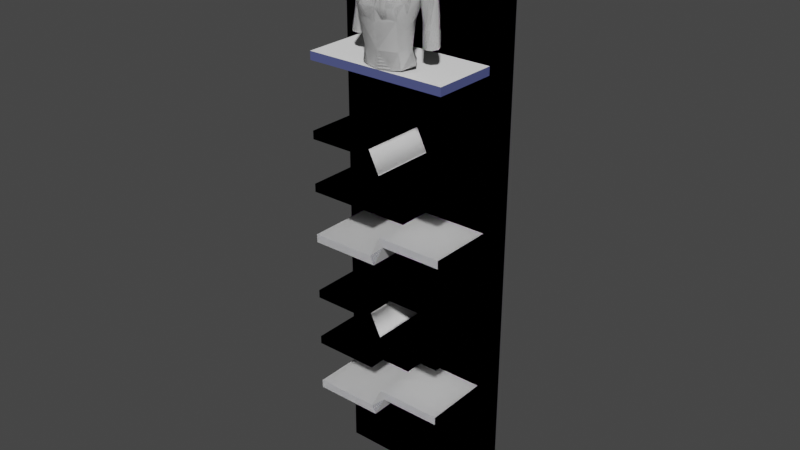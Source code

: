# Source: untitled_1.blend  (saved by Blender 3.1.7; exported with 4.5.12 LTS)
import bpy
from mathutils import Matrix  # noqa: F401  (used for matrix-valued properties, if any)

bpy.ops.wm.read_factory_settings(use_empty=True)
scene = bpy.context.scene
scene.name = 'Scene'

# ---- collections
col_collection = bpy.data.collections.new('Collection'); scene.collection.children.link(col_collection)

# ---- images (referenced by path relative to the original .blend; pixels are not part of the script)
import os
ASSET_DIR = os.environ.get("B2B_ASSET_DIR", "")  # directory of the original .blend (textures are referenced by path, not embedded)
HERE = os.path.dirname(os.path.abspath(__file__))  # packed textures are extracted next to this script under _unpacked/

def load_image(name, relpath, width, height, colorspace="sRGB"):
    """Load a texture the original file referenced (path relative to the .blend, or extracted next to this script)."""
    p = next((c for c in (os.path.join(HERE, relpath), os.path.join(ASSET_DIR, relpath)) if relpath and os.path.exists(c)), "")
    if p:
        img = bpy.data.images.load(p, check_existing=True)
        img.name = name
    else:  # same state as the original file: an image datablock whose file is absent (Cycles renders it pink)
        img = bpy.data.images.new(name, width, height)
        img.source = "FILE"
        img.filepath = "//" + (relpath or name)
    img.colorspace_settings.name = colorspace
    return img
img_beadboard_2_jpg = load_image('__Beadboard_2.jpg', 'Untitled/__Beadboard_2.jpg', 1024, 1024, 'sRGB')

# ---- materials (node trees are filled in below, after node groups)
mat_edge_color000255 = bpy.data.materials.new('edge_color000255')
mat_edge_color000255.use_transparent_shadow = False
mat_edge_color000255.diffuse_color = (0.0, 0.0, 0.0, 1.0)
mat_color_m09 = bpy.data.materials.new('Color_M09')
mat_color_m09.use_transparent_shadow = False
mat_color_m09.diffuse_color = (0.0, 0.0, 0.0, 1.0)
mat_color = bpy.data.materials.new('Color_')
mat_color.use_transparent_shadow = False
mat_color.diffuse_color = (0.9961, 0.9961, 0.9961, 1.0)
mat_0128_white = bpy.data.materials.new('_0128_White')
mat_0128_white.use_transparent_shadow = False
mat_0128_white.diffuse_color = (1.0, 1.0, 1.0, 1.0)
mat_material = bpy.data.materials.new('material')
mat_material.use_transparent_shadow = False
mat_material.diffuse_color = (1.0, 1.0, 1.0, 1.0)
mat_color_i07 = bpy.data.materials.new('Color_I07')
mat_color_i07.use_transparent_shadow = False
mat_color_i07.diffuse_color = (0.08627, 0.102, 0.2588, 1.0)
mat_edge_color255255255255 = bpy.data.materials.new('edge_color255255255255')
mat_edge_color255255255255.use_transparent_shadow = False
mat_edge_color255255255255.diffuse_color = (0.0, 0.0, 0.0, 1.0)
mat_beadboard_2 = bpy.data.materials.new('__Beadboard_2')
mat_beadboard_2.use_transparent_shadow = False

# ---- material node trees
mat_edge_color000255.use_nodes = True; mat_edge_color000255.node_tree.nodes.clear()
_N = mat_edge_color000255.node_tree.nodes; _L = mat_edge_color000255.node_tree.links
n0 = _N.new('ShaderNodeBsdfPrincipled'); n0.name = 'Principled BSDF'; n0.location = (0, 300)
n0.distribution = 'GGX'
n0.subsurface_method = 'RANDOM_WALK_SKIN'
n0.inputs[0].default_value = (0.0, 0.0, 0.0, 1.0)
n0.inputs[3].default_value = 1.45
n0.inputs[13].default_value = 0.0
n0.inputs[27].default_value = (0.0, 0.0, 0.0, 1.0)
n0.inputs[28].default_value = 1.0
n1 = _N.new('ShaderNodeOutputMaterial'); n1.name = 'Material Output'; n1.location = (300, 300)
_L.new(n0.outputs[0], n1.inputs[0])
n1.is_active_output = True
mat_color_m09.use_nodes = True; mat_color_m09.node_tree.nodes.clear()
_N = mat_color_m09.node_tree.nodes; _L = mat_color_m09.node_tree.links
n0 = _N.new('ShaderNodeBsdfPrincipled'); n0.name = 'Principled BSDF'; n0.location = (0, 300)
n0.distribution = 'GGX'
n0.subsurface_method = 'RANDOM_WALK_SKIN'
n0.inputs[0].default_value = (0.0, 0.0, 0.0, 1.0)
n0.inputs[3].default_value = 1.45
n0.inputs[13].default_value = 0.0
n0.inputs[27].default_value = (0.0, 0.0, 0.0, 1.0)
n0.inputs[28].default_value = 1.0
n1 = _N.new('ShaderNodeOutputMaterial'); n1.name = 'Material Output'; n1.location = (300, 300)
_L.new(n0.outputs[0], n1.inputs[0])
n1.is_active_output = True
mat_color.use_nodes = True; mat_color.node_tree.nodes.clear()
_N = mat_color.node_tree.nodes; _L = mat_color.node_tree.links
n0 = _N.new('ShaderNodeBsdfPrincipled'); n0.name = 'Principled BSDF'; n0.location = (0, 300)
n0.distribution = 'GGX'
n0.subsurface_method = 'RANDOM_WALK_SKIN'
n0.inputs[0].default_value = (0.9961, 0.9961, 0.9961, 1.0)
n0.inputs[3].default_value = 1.45
n0.inputs[13].default_value = 0.0
n0.inputs[27].default_value = (0.0, 0.0, 0.0, 1.0)
n0.inputs[28].default_value = 1.0
n1 = _N.new('ShaderNodeOutputMaterial'); n1.name = 'Material Output'; n1.location = (300, 300)
_L.new(n0.outputs[0], n1.inputs[0])
n1.is_active_output = True
mat_0128_white.use_nodes = True; mat_0128_white.node_tree.nodes.clear()
_N = mat_0128_white.node_tree.nodes; _L = mat_0128_white.node_tree.links
n0 = _N.new('ShaderNodeBsdfPrincipled'); n0.name = 'Principled BSDF'; n0.location = (0, 300)
n0.distribution = 'GGX'
n0.subsurface_method = 'RANDOM_WALK_SKIN'
n0.inputs[0].default_value = (1.0, 1.0, 1.0, 1.0)
n0.inputs[3].default_value = 1.45
n0.inputs[13].default_value = 0.0
n0.inputs[27].default_value = (0.0, 0.0, 0.0, 1.0)
n0.inputs[28].default_value = 1.0
n1 = _N.new('ShaderNodeOutputMaterial'); n1.name = 'Material Output'; n1.location = (300, 300)
_L.new(n0.outputs[0], n1.inputs[0])
n1.is_active_output = True
mat_material.use_nodes = True; mat_material.node_tree.nodes.clear()
_N = mat_material.node_tree.nodes; _L = mat_material.node_tree.links
n0 = _N.new('ShaderNodeBsdfPrincipled'); n0.name = 'Principled BSDF'; n0.location = (0, 300)
n0.distribution = 'GGX'
n0.subsurface_method = 'RANDOM_WALK_SKIN'
n0.inputs[0].default_value = (1.0, 1.0, 1.0, 1.0)
n0.inputs[3].default_value = 1.45
n0.inputs[13].default_value = 0.0
n0.inputs[27].default_value = (0.0, 0.0, 0.0, 1.0)
n0.inputs[28].default_value = 1.0
n1 = _N.new('ShaderNodeOutputMaterial'); n1.name = 'Material Output'; n1.location = (300, 300)
_L.new(n0.outputs[0], n1.inputs[0])
n1.is_active_output = True
mat_color_i07.use_nodes = True; mat_color_i07.node_tree.nodes.clear()
_N = mat_color_i07.node_tree.nodes; _L = mat_color_i07.node_tree.links
n0 = _N.new('ShaderNodeBsdfPrincipled'); n0.name = 'Principled BSDF'; n0.location = (0, 300)
n0.distribution = 'GGX'
n0.subsurface_method = 'RANDOM_WALK_SKIN'
n0.inputs[0].default_value = (0.08627, 0.102, 0.2588, 1.0)
n0.inputs[3].default_value = 1.45
n0.inputs[13].default_value = 0.0
n0.inputs[27].default_value = (0.0, 0.0, 0.0, 1.0)
n0.inputs[28].default_value = 1.0
n1 = _N.new('ShaderNodeOutputMaterial'); n1.name = 'Material Output'; n1.location = (300, 300)
_L.new(n0.outputs[0], n1.inputs[0])
n1.is_active_output = True
mat_edge_color255255255255.use_nodes = True; mat_edge_color255255255255.node_tree.nodes.clear()
_N = mat_edge_color255255255255.node_tree.nodes; _L = mat_edge_color255255255255.node_tree.links
n0 = _N.new('ShaderNodeBsdfPrincipled'); n0.name = 'Principled BSDF'; n0.location = (0, 300)
n0.distribution = 'GGX'
n0.subsurface_method = 'RANDOM_WALK_SKIN'
n0.inputs[0].default_value = (0.0, 0.0, 0.0, 1.0)
n0.inputs[3].default_value = 1.45
n0.inputs[13].default_value = 0.0
n0.inputs[27].default_value = (0.0, 0.0, 0.0, 1.0)
n0.inputs[28].default_value = 1.0
n1 = _N.new('ShaderNodeOutputMaterial'); n1.name = 'Material Output'; n1.location = (300, 300)
_L.new(n0.outputs[0], n1.inputs[0])
n1.is_active_output = True
mat_beadboard_2.use_nodes = True; mat_beadboard_2.node_tree.nodes.clear()
_N = mat_beadboard_2.node_tree.nodes; _L = mat_beadboard_2.node_tree.links
n0 = _N.new('ShaderNodeBsdfPrincipled'); n0.name = 'Principled BSDF'; n0.location = (0, 300)
n0.distribution = 'GGX'
n0.subsurface_method = 'RANDOM_WALK_SKIN'
n0.inputs[3].default_value = 1.45
n0.inputs[13].default_value = 0.0
n0.inputs[27].default_value = (0.0, 0.0, 0.0, 1.0)
n0.inputs[28].default_value = 1.0
n1 = _N.new('ShaderNodeOutputMaterial'); n1.name = 'Material Output'; n1.location = (300, 300)
n2 = _N.new('ShaderNodeTexImage'); n2.name = 'Image Texture'; n2.location = (-300, 300)
n2.label = 'Base Color'
n2.image = img_beadboard_2_jpg
_L.new(n0.outputs[0], n1.inputs[0])
_L.new(n2.outputs[0], n0.inputs[0])
n1.is_active_output = True

# ---- world
world_world = bpy.data.worlds.new('World'); scene.world = world_world
world_world.use_nodes = True; world_world.node_tree.nodes.clear()
_N = world_world.node_tree.nodes; _L = world_world.node_tree.links
n0 = _N.new('ShaderNodeOutputWorld'); n0.name = 'World Output'; n0.location = (300, 300)
n1 = _N.new('ShaderNodeBackground'); n1.name = 'Background'; n1.location = (10, 300)
n1.inputs[0].default_value = (0.05088, 0.05088, 0.05088, 1.0)
_L.new(n1.outputs[0], n0.inputs[0])
n0.is_active_output = True
world_world.color = (0.05088, 0.05088, 0.05088)
world_world.use_sun_shadow = False
world_world.sun_shadow_jitter_overblur = 0.0

# ---- meshes
me_id3221 = bpy.data.meshes.new('ID3221')
me_id3221.from_pydata([(0.0, 13.11, 83.0), (0.0, 13.11, 108.0)], [(1, 0)], [])
me_id3221.materials.append(mat_edge_color000255)
me_id3221.use_remesh_fix_poles = True
me_id3221.use_remesh_preserve_attributes = False
me_id3221.update()
me_id5 = bpy.data.meshes.new('ID5')
me_id5.from_pydata([(3.675, 5.206, 19.93), (3.11, 4.7, 20.17), (3.203, 4.338, 19.78), (3.203, 4.338, 19.78), (3.11, 4.7, 20.17), (3.675, 5.206, 19.93), (3.988, 4.949, 19.32), (3.988, 4.949, 19.32), (3.628, 5.249, 21.85), (3.11, 4.7, 20.17), (3.675, 5.206, 19.93), (3.675, 5.206, 19.93), (3.11, 4.7, 20.17), (3.628, 5.249, 21.85), (2.087, 4.681, 20.12), (2.087, 4.681, 20.12), (3.166, 4.091, 19.56), (3.166, 4.091, 19.56), (4.046, 6.073, 19.75), (4.046, 6.073, 19.75), (3.98, 6.073, 21.85), (3.98, 6.073, 21.85), (3.091, 4.769, 21.85), (3.091, 4.769, 21.85), (3.11, 4.7, 20.17), (2.127, 4.894, 20.24), (2.087, 4.681, 20.12), (2.087, 4.681, 20.12), (2.127, 4.894, 20.24), (3.11, 4.7, 20.17), (4.104, 4.671, 18.97), (4.104, 4.671, 18.97), (4.444, 6.073, 18.32), (4.444, 6.073, 18.32), (4.046, 6.073, 19.75), (4.046, 6.073, 19.75), (1.64, 5.404, 21.85), (1.64, 6.741, 21.85), (1.484, 6.073, 21.85), (2.157, 4.953, 21.85), (2.157, 7.193, 21.85), (3.091, 4.769, 21.85), (3.091, 7.376, 21.85), (3.628, 5.249, 21.85), (3.628, 6.896, 21.85), (3.98, 6.073, 21.85), (3.98, 6.073, 21.85), (3.628, 5.249, 21.85), (3.628, 6.896, 21.85), (3.091, 7.376, 21.85), (3.091, 4.769, 21.85), (2.157, 7.193, 21.85), (2.157, 4.953, 21.85), (1.64, 6.741, 21.85), (1.64, 5.404, 21.85), (1.484, 6.073, 21.85), (2.127, 4.894, 20.24), (2.127, 4.894, 20.24), (1.298, 6.073, 19.73), (2.087, 4.681, 20.12), (2.087, 4.681, 20.12), (1.298, 6.073, 19.73), (3.165, 2.608, 18.97), (3.165, 2.608, 18.97), (3.707, 3.652, 18.7), (3.707, 3.652, 18.7), (3.988, 7.196, 19.32), (3.988, 7.196, 19.32), (3.675, 6.94, 19.93), (3.675, 6.94, 19.93), (1.64, 5.404, 21.85), (2.157, 4.953, 21.85), (2.157, 4.953, 21.85), (1.64, 5.404, 21.85), (3.628, 6.896, 21.85), (3.628, 6.896, 21.85), (3.11, 7.445, 20.17), (3.091, 7.376, 21.85), (3.091, 7.376, 21.85), (3.11, 7.445, 20.17), (2.127, 7.251, 20.24), (2.157, 7.193, 21.85), (2.157, 7.193, 21.85), (2.127, 7.251, 20.24), (1.64, 6.741, 21.85), (1.64, 6.741, 21.85), (1.419, 6.073, 20.21), (1.484, 6.073, 21.85), (1.484, 6.073, 21.85), (1.419, 6.073, 20.21), (1.51, 4.27, 19.72), (1.51, 4.27, 19.72), (2.533, 2.68, 19.42), (2.533, 2.68, 19.42), (5.232, 4.631, 17.13), (5.232, 4.631, 17.13), (4.18, 3.47, 17.4), (4.18, 3.47, 17.4), (3.675, 6.94, 19.93), (3.675, 6.94, 19.93), (4.104, 7.474, 18.97), (4.104, 7.474, 18.97), (0.8891, 4.459, 18.45), (0.8891, 4.459, 18.45), (1.51, 4.27, 19.72), (1.437, 2.621, 19.52), (1.437, 2.621, 19.52), (1.51, 4.27, 19.72), (3.165, 2.608, 18.97), (2.533, 2.68, 19.42), (2.412, 1.808, 19.22), (2.412, 1.808, 19.22), (2.533, 2.68, 19.42), (3.165, 2.608, 18.97), (3.406, 2.46, 17.78), (3.406, 2.46, 17.78), (5.351, 6.073, 17.1), (4.444, 6.073, 18.32), (5.232, 4.631, 17.13), (5.232, 4.631, 17.13), (4.444, 6.073, 18.32), (5.351, 6.073, 17.1), (3.203, 7.807, 19.78), (3.203, 7.807, 19.78), (5.232, 7.514, 17.13), (5.232, 7.514, 17.13), (3.166, 8.055, 19.56), (3.166, 8.055, 19.56), (3.11, 7.445, 20.17), (3.11, 7.445, 20.17), (3.11, 7.445, 20.17), (2.087, 7.464, 20.12), (2.127, 7.251, 20.24), (2.127, 7.251, 20.24), (2.087, 7.464, 20.12), (3.11, 7.445, 20.17), (2.087, 7.464, 20.12), (2.087, 7.464, 20.12), (1.003, 6.073, 18.41), (1.003, 6.073, 18.41), (0.8891, 4.459, 18.45), (0.6465, 2.382, 18.59), (0.6465, 2.382, 18.59), (0.8891, 4.459, 18.45), (3.061, 1.689, 18.25), (3.061, 1.689, 18.25), (3.406, 2.46, 17.78), (3.406, 2.46, 17.78), (4.18, 3.47, 17.4), (4.045, 2.908, 16.63), (4.045, 2.908, 16.63), (4.18, 3.47, 17.4), (5.232, 7.514, 17.13), (5.232, 7.514, 17.13), (5.742, 6.073, 16.34), (5.742, 6.073, 16.34), (4.18, 8.675, 17.4), (4.18, 8.675, 17.4), (3.707, 8.494, 18.7), (3.707, 8.494, 18.7), (2.087, 7.464, 20.12), (2.087, 7.464, 20.12), (1.51, 7.875, 19.72), (1.51, 7.875, 19.72), (0.8891, 7.686, 18.45), (0.8891, 7.686, 18.45), (0.7436, 6.073, 17.36), (0.7436, 6.073, 17.36), (0.451, 3.036, 17.45), (0.451, 3.036, 17.45), (1.386, 1.958, 19.15), (1.386, 1.958, 19.15), (2.249, 1.206, 18.45), (2.249, 1.206, 18.45), (2.825, 1.634, 17.08), (2.825, 1.634, 17.08), (5.74, 4.335, 16.14), (5.74, 4.335, 16.14), (5.981, 5.485, 15.9), (5.981, 5.485, 15.9), (3.162, 2.516, 16.71), (3.162, 2.516, 16.71), (4.045, 9.237, 16.63), (4.18, 8.675, 17.4), (4.18, 8.675, 17.4), (4.045, 9.237, 16.63), (3.165, 9.537, 18.97), (3.165, 9.537, 18.97), (1.437, 9.524, 19.52), (1.51, 7.875, 19.72), (1.51, 7.875, 19.72), (1.437, 9.524, 19.52), (0.6775, 5.073, 17.39), (0.6775, 5.073, 17.39), (0.7733, 2.299, 16.73), (0.7733, 2.299, 16.73), (1.32, 1.494, 18.46), (1.32, 1.494, 18.46), (2.842, 1.93, 13.04), (2.842, 1.93, 13.04), (5.302, 3.581, 15.94), (5.302, 3.581, 15.94), (5.981, 6.66, 15.9), (5.981, 6.66, 15.9), (5.956, 6.073, 14.63), (5.956, 6.073, 14.63), (3.856, 2.784, 15.92), (3.856, 2.784, 15.92), (3.406, 9.686, 17.78), (4.18, 8.675, 17.4), (4.18, 8.675, 17.4), (3.406, 9.686, 17.78), (5.74, 7.81, 16.14), (5.74, 7.81, 16.14), (3.406, 9.686, 17.78), (3.406, 9.686, 17.78), (0.6465, 9.763, 18.59), (0.8891, 7.686, 18.45), (0.8891, 7.686, 18.45), (0.6465, 9.763, 18.59), (2.533, 9.465, 19.42), (2.533, 9.465, 19.42), (0.6775, 7.072, 17.39), (0.6775, 7.072, 17.39), (0.6726, 6.073, 16.15), (0.6726, 6.073, 16.15), (0.671, 5.219, 16.13), (0.671, 5.219, 16.13), (0.6124, 3.474, 16.13), (0.6124, 3.474, 16.13), (2.186, 1.137, 17.26), (2.186, 1.137, 17.26), (2.416, 2.571, 13.34), (2.416, 2.571, 13.34), (2.625, 1.471, 13.28), (2.625, 1.471, 13.28), (6.114, 4.579, 15.65), (6.114, 4.579, 15.65), (4.945, 3.221, 15.26), (4.945, 3.221, 15.26), (6.211, 5.222, 14.75), (6.211, 5.222, 14.75), (1.998, 2.489, 16.46), (1.998, 2.489, 16.46), (3.162, 9.63, 16.71), (3.162, 9.63, 16.71), (5.302, 8.564, 15.94), (5.302, 8.564, 15.94), (3.061, 10.46, 18.25), (3.165, 9.537, 18.97), (3.406, 9.686, 17.78), (3.406, 9.686, 17.78), (3.165, 9.537, 18.97), (3.061, 10.46, 18.25), (0.451, 9.109, 17.45), (0.451, 9.109, 17.45), (1.386, 10.19, 19.15), (1.386, 10.19, 19.15), (2.533, 9.465, 19.42), (2.412, 10.34, 19.22), (2.412, 10.34, 19.22), (2.533, 9.465, 19.42), (1.79, 2.982, 15.07), (1.79, 2.982, 15.07), (1.426, 1.479, 17.26), (1.426, 1.479, 17.26), (3.406, 2.46, 17.78), (2.416, 2.571, 13.34), (2.571, 3.029, 16.93), (2.571, 3.029, 16.93), (2.416, 2.571, 13.34), (3.406, 2.46, 17.78), (2.416, 2.571, 13.34), (2.842, 1.93, 13.04), (2.836, 1.981, 12.6), (2.836, 1.981, 12.6), (2.842, 1.93, 13.04), (2.416, 2.571, 13.34), (5.751, 3.854, 14.9), (5.751, 3.854, 14.9), (6.269, 5.05, 15.5), (6.269, 5.05, 15.5), (6.211, 6.923, 14.75), (6.211, 6.923, 14.75), (6.114, 7.566, 15.65), (6.114, 7.566, 15.65), (6.162, 4.993, 14.04), (6.162, 4.993, 14.04), (4.427, 3.17, 14.17), (4.427, 3.17, 14.17), (2.609, 2.697, 15.5), (2.609, 2.697, 15.5), (3.856, 9.361, 15.92), (3.856, 9.361, 15.92), (4.945, 8.924, 15.26), (4.945, 8.924, 15.26), (2.825, 10.51, 17.08), (2.825, 10.51, 17.08), (0.7733, 9.846, 16.73), (0.7733, 9.846, 16.73), (1.32, 10.65, 18.46), (1.32, 10.65, 18.46), (0.671, 6.926, 16.13), (0.671, 6.926, 16.13), (1.114, 6.073, 15.1), (1.114, 6.073, 15.1), (1.261, 4.176, 15.07), (1.261, 4.176, 15.07), (0.7733, 2.299, 16.73), (1.79, 2.982, 15.07), (1.998, 2.489, 16.46), (1.998, 2.489, 16.46), (1.79, 2.982, 15.07), (0.7733, 2.299, 16.73), (1.437, 1.148, 13.94), (1.437, 1.148, 13.94), (1.872, 0.9963, 13.67), (1.872, 0.9963, 13.67), (2.571, 3.029, 16.93), (1.779, 2.866, 13.57), (1.779, 2.866, 13.57), (2.571, 3.029, 16.93), (2.586, 2.458, 12.54), (2.586, 2.458, 12.54), (2.72, 1.462, 12.71), (2.72, 1.462, 12.71), (6.347, 4.486, 14.81), (6.347, 4.486, 14.81), (5.426, 3.559, 14.41), (5.426, 3.559, 14.41), (6.162, 7.153, 14.04), (6.162, 7.153, 14.04), (6.269, 7.095, 15.5), (6.269, 7.095, 15.5), (5.746, 5.37, 13.53), (5.746, 5.37, 13.53), (1.998, 2.489, 16.46), (1.79, 2.982, 15.07), (2.609, 2.697, 15.5), (2.609, 2.697, 15.5), (1.79, 2.982, 15.07), (1.998, 2.489, 16.46), (3.162, 9.63, 16.71), (3.856, 9.361, 15.92), (1.998, 9.657, 16.46), (1.998, 9.657, 16.46), (3.856, 9.361, 15.92), (3.162, 9.63, 16.71), (5.751, 8.291, 14.9), (5.751, 8.291, 14.9), (2.842, 10.22, 13.04), (2.842, 10.22, 13.04), (2.249, 10.94, 18.45), (2.249, 10.94, 18.45), (0.6124, 8.671, 16.13), (0.6124, 8.671, 16.13), (1.669, 4.442, 13.53), (1.79, 2.982, 15.07), (1.261, 4.176, 15.07), (1.261, 4.176, 15.07), (1.79, 2.982, 15.07), (1.669, 4.442, 13.53), (1.123, 1.877, 13.81), (1.123, 1.877, 13.81), (2.09, 0.9911, 12.87), (2.09, 0.9911, 12.87), (1.823, 3.3, 16.96), (1.823, 3.3, 16.96), (1.851, 2.772, 12.56), (1.851, 2.772, 12.56), (2.658, 2.411, 10.79), (2.658, 2.411, 10.79), (2.961, 1.756, 10.82), (2.961, 1.756, 10.82), (5.965, 4.497, 13.8), (5.965, 4.497, 13.8), (5.454, 3.783, 13.5), (5.454, 3.783, 13.5), (6.347, 7.66, 14.81), (6.347, 7.66, 14.81), (5.746, 6.775, 13.53), (5.746, 6.775, 13.53), (5.956, 6.073, 14.63), (5.746, 5.37, 13.53), (5.848, 6.073, 13.22), (5.848, 6.073, 13.22), (5.746, 5.37, 13.53), (5.956, 6.073, 14.63), (2.609, 2.697, 15.5), (3.842, 3.161, 13.1), (4.427, 3.17, 14.17), (4.427, 3.17, 14.17), (3.842, 3.161, 13.1), (2.609, 2.697, 15.5), (1.79, 2.982, 15.07), (1.79, 2.982, 15.07), (4.427, 8.975, 14.17), (4.427, 8.975, 14.17), (1.998, 9.657, 16.46), (2.609, 9.448, 15.5), (2.609, 9.448, 15.5), (1.998, 9.657, 16.46), (5.426, 8.587, 14.41), (5.426, 8.587, 14.41), (2.416, 9.574, 13.34), (2.416, 9.574, 13.34), (2.625, 10.67, 13.28), (2.625, 10.67, 13.28), (2.186, 11.01, 17.26), (2.186, 11.01, 17.26), (1.426, 10.67, 17.26), (1.426, 10.67, 17.26), (1.79, 9.164, 15.07), (1.79, 9.164, 15.07), (1.114, 6.073, 15.1), (1.114, 6.073, 15.1), (2.29, 3.444, 13.29), (2.29, 3.444, 13.29), (1.074, 3.126, 17.0), (1.074, 3.126, 17.0), (1.373, 1.173, 12.92), (1.373, 1.173, 12.92), (1.239, 2.431, 13.74), (1.239, 2.431, 13.74), (1.204, 2.432, 12.7), (1.204, 2.432, 12.7), (1.867, 2.641, 10.84), (1.867, 2.641, 10.84), (2.865, 1.211, 10.84), (2.865, 1.211, 10.84), (5.965, 7.648, 13.8), (5.965, 7.648, 13.8), (5.746, 6.775, 13.53), (5.746, 6.775, 13.53), (5.454, 3.783, 13.5), (5.454, 3.783, 13.5), (1.998, 9.657, 16.46), (2.609, 9.448, 15.5), (1.79, 9.164, 15.07), (1.79, 9.164, 15.07), (2.609, 9.448, 15.5), (1.998, 9.657, 16.46), (5.454, 8.362, 13.5), (5.454, 8.362, 13.5), (3.406, 9.686, 17.78), (2.571, 9.117, 16.93), (2.416, 9.574, 13.34), (2.416, 9.574, 13.34), (2.571, 9.117, 16.93), (3.406, 9.686, 17.78), (2.842, 10.22, 13.04), (2.416, 9.574, 13.34), (2.836, 10.16, 12.6), (2.836, 10.16, 12.6), (2.416, 9.574, 13.34), (2.842, 10.22, 13.04), (1.437, 11.0, 13.94), (1.437, 11.0, 13.94), (0.7733, 9.846, 16.73), (1.998, 9.657, 16.46), (1.79, 9.164, 15.07), (1.79, 9.164, 15.07), (1.998, 9.657, 16.46), (0.7733, 9.846, 16.73), (1.261, 7.969, 15.07), (1.261, 7.969, 15.07), (1.451, 6.073, 13.59), (1.451, 6.073, 13.59), (1.788, 4.177, 10.35), (1.788, 4.177, 10.35), (1.009, 1.77, 12.84), (1.009, 1.77, 12.84), (1.388, 1.064, 12.5), (1.388, 1.064, 12.5), (1.204, 2.432, 12.7), (1.851, 2.772, 12.56), (1.331, 2.299, 10.93), (1.331, 2.299, 10.93), (1.851, 2.772, 12.56), (1.204, 2.432, 12.7), (1.331, 2.299, 10.93), (1.331, 2.299, 10.93), (2.319, 0.7289, 10.98), (2.319, 0.7289, 10.98), (5.454, 8.362, 13.5), (5.454, 8.362, 13.5), (5.42, 6.073, 10.39), (5.42, 6.073, 10.39), (4.721, 4.01, 10.47), (4.721, 4.01, 10.47), (3.304, 3.213, 10.64), (3.304, 3.213, 10.64), (2.609, 9.448, 15.5), (4.427, 8.975, 14.17), (3.842, 8.984, 13.1), (3.842, 8.984, 13.1), (4.427, 8.975, 14.17), (2.609, 9.448, 15.5), (1.79, 9.164, 15.07), (1.79, 9.164, 15.07), (2.571, 9.117, 16.93), (1.779, 9.28, 13.57), (1.779, 9.28, 13.57), (2.571, 9.117, 16.93), (2.586, 9.687, 12.54), (2.586, 9.687, 12.54), (2.72, 10.68, 12.71), (2.72, 10.68, 12.71), (1.872, 11.15, 13.67), (1.872, 11.15, 13.67), (1.123, 10.27, 13.81), (1.123, 10.27, 13.81), (1.79, 9.164, 15.07), (1.669, 7.704, 13.53), (1.261, 7.969, 15.07), (1.261, 7.969, 15.07), (1.669, 7.704, 13.53), (1.79, 9.164, 15.07), (1.623, 6.073, 10.36), (1.623, 6.073, 10.36), (1.023, 1.636, 11.9), (1.023, 1.636, 11.9), (1.528, 0.9589, 11.03), (1.528, 0.9589, 11.03), (2.29, 8.701, 13.29), (2.29, 8.701, 13.29), (1.823, 8.845, 16.96), (1.823, 8.845, 16.96), (1.851, 9.374, 12.56), (1.851, 9.374, 12.56), (2.658, 9.727, 10.79), (2.658, 9.727, 10.79), (2.961, 10.38, 10.82), (2.961, 10.38, 10.82), (2.09, 11.15, 12.87), (2.09, 11.15, 12.87), (1.373, 10.97, 12.92), (1.373, 10.97, 12.92), (1.074, 9.019, 17.0), (1.074, 9.019, 17.0), (1.268, 6.073, 9.477), (1.268, 6.073, 9.477), (3.0, 2.946, 9.098), (3.0, 2.946, 9.098), (1.191, 1.602, 11.01), (1.191, 1.602, 11.01), (4.721, 8.135, 10.47), (4.721, 8.135, 10.47), (5.114, 4.614, 8.644), (5.114, 4.614, 8.644), (4.575, 3.699, 8.731), (4.721, 4.01, 10.47), (4.721, 4.01, 10.47), (4.575, 3.699, 8.731), (3.304, 8.933, 10.64), (3.304, 8.933, 10.64), (1.239, 9.714, 13.74), (1.239, 9.714, 13.74), (1.204, 9.713, 12.7), (1.204, 9.713, 12.7), (1.867, 9.497, 10.85), (1.867, 9.497, 10.85), (2.865, 10.93, 10.84), (2.865, 10.93, 10.84), (1.009, 10.37, 12.84), (1.009, 10.37, 12.84), (1.788, 7.968, 10.35), (1.788, 7.968, 10.35), (1.268, 6.073, 9.477), (1.269, 4.763, 9.443), (1.788, 4.177, 10.35), (1.788, 4.177, 10.35), (1.269, 4.763, 9.443), (1.268, 6.073, 9.477), (1.479, 3.791, 9.346), (1.479, 3.791, 9.346), (5.114, 7.531, 8.644), (5.114, 7.531, 8.644), (5.114, 4.614, 8.644), (5.114, 4.614, 8.644), (5.442, 6.073, 8.521), (5.442, 6.073, 8.521), (1.204, 9.713, 12.7), (1.331, 9.84, 10.93), (1.851, 9.374, 12.56), (1.851, 9.374, 12.56), (1.331, 9.84, 10.93), (1.204, 9.713, 12.7), (1.331, 9.84, 10.93), (1.331, 9.84, 10.93), (2.319, 11.41, 10.98), (2.319, 11.41, 10.98), (1.388, 11.08, 12.5), (1.388, 11.08, 12.5), (1.023, 10.51, 11.9), (1.023, 10.51, 11.9), (1.269, 4.763, 9.443), (1.269, 4.763, 9.443), (1.788, 7.968, 10.35), (1.269, 7.382, 9.443), (1.268, 6.073, 9.477), (1.268, 6.073, 9.477), (1.269, 7.382, 9.443), (1.788, 7.968, 10.35), (4.575, 8.446, 8.731), (4.721, 8.135, 10.47), (5.114, 7.531, 8.644), (5.114, 7.531, 8.644), (4.721, 8.135, 10.47), (4.575, 8.446, 8.731), (3.0, 9.2, 9.098), (3.0, 9.2, 9.098), (1.528, 11.18, 11.03), (1.528, 11.18, 11.03), (1.479, 8.354, 9.346), (1.269, 7.382, 9.443), (1.269, 7.382, 9.443), (1.479, 8.354, 9.346), (1.191, 10.54, 11.01), (1.191, 10.54, 11.01)], [], [(0, 1, 2), (0, 2, 6), (8, 9, 10), (1, 14, 2), (6, 2, 16), (18, 0, 6), (20, 8, 10), (22, 9, 8), (24, 25, 26), (2, 14, 16), (6, 16, 30), (18, 6, 32), (20, 10, 34), (36, 37, 38), (37, 36, 39), (37, 39, 40), (40, 39, 41), (40, 41, 42), (42, 41, 43), (42, 43, 44), (44, 43, 45), (22, 56, 9), (58, 59, 56), (16, 14, 62), (32, 6, 30), (30, 16, 64), (66, 18, 32), (68, 20, 34), (70, 56, 71), (71, 56, 22), (68, 74, 20), (74, 76, 77), (77, 80, 81), (81, 80, 84), (84, 86, 87), (86, 70, 87), (58, 56, 86), (59, 58, 90), (62, 14, 92), (16, 62, 64), (32, 30, 94), (30, 64, 96), (66, 98, 18), (100, 66, 32), (86, 56, 70), (74, 68, 76), (77, 76, 80), (80, 86, 84), (80, 58, 86), (58, 102, 90), (14, 104, 105), (108, 109, 110), (92, 14, 105), (64, 62, 114), (30, 96, 94), (116, 117, 118), (64, 114, 96), (122, 98, 66), (124, 100, 32), (126, 66, 100), (122, 128, 98), (130, 131, 132), (136, 58, 80), (58, 138, 102), (140, 141, 104), (104, 141, 105), (109, 105, 110), (108, 110, 144), (108, 144, 146), (118, 148, 149), (152, 117, 116), (154, 116, 118), (96, 114, 149), (126, 122, 66), (156, 100, 124), (158, 126, 100), (128, 122, 160), (136, 162, 58), (164, 138, 58), (166, 102, 138), (140, 168, 141), (105, 141, 170), (110, 105, 170), (110, 172, 144), (146, 144, 174), (118, 149, 176), (152, 116, 154), (154, 118, 178), (114, 180, 149), (122, 126, 160), (182, 183, 152), (156, 158, 100), (186, 126, 158), (162, 164, 58), (160, 188, 189), (164, 166, 138), (166, 192, 102), (192, 168, 140), (168, 194, 141), (141, 196, 170), (110, 170, 172), (172, 174, 144), (146, 174, 198), (176, 149, 200), (178, 118, 176), (152, 154, 202), (204, 154, 178), (180, 206, 149), (126, 186, 160), (208, 209, 182), (182, 152, 212), (214, 158, 156), (214, 186, 158), (216, 217, 189), (216, 189, 188), (220, 188, 160), (164, 222, 166), (224, 192, 166), (226, 168, 192), (228, 194, 168), (141, 194, 196), (170, 196, 172), (172, 230, 174), (232, 146, 198), (198, 174, 234), (236, 176, 200), (149, 238, 200), (178, 176, 236), (202, 154, 204), (212, 152, 202), (204, 178, 240), (149, 206, 238), (180, 242, 206), (186, 220, 160), (208, 182, 244), (182, 212, 246), (248, 249, 250), (216, 254, 217), (256, 216, 188), (258, 259, 188), (254, 222, 217), (222, 224, 166), (224, 226, 192), (226, 228, 168), (228, 262, 194), (194, 264, 196), (196, 230, 172), (230, 234, 174), (266, 267, 268), (272, 273, 274), (274, 273, 234), (236, 200, 278), (200, 238, 278), (178, 236, 280), (282, 202, 204), (212, 202, 284), (178, 280, 240), (204, 240, 286), (206, 288, 238), (242, 290, 206), (249, 259, 258), (244, 182, 292), (246, 212, 284), (182, 246, 294), (296, 248, 250), (248, 259, 249), (298, 254, 216), (300, 216, 256), (259, 256, 188), (254, 302, 222), (222, 302, 224), (304, 226, 224), (304, 228, 226), (306, 262, 228), (308, 309, 310), (194, 314, 264), (196, 264, 230), (230, 316, 234), (318, 272, 319), (272, 274, 322), (274, 234, 324), (236, 278, 326), (238, 328, 278), (280, 236, 326), (330, 282, 204), (332, 202, 282), (284, 202, 332), (240, 280, 326), (240, 326, 286), (204, 286, 334), (206, 290, 288), (238, 288, 328), (336, 337, 338), (182, 294, 292), (342, 343, 344), (246, 284, 348), (246, 348, 294), (296, 250, 350), (352, 248, 296), (259, 248, 352), (300, 298, 216), (298, 354, 254), (256, 352, 300), (259, 352, 256), (254, 354, 302), (302, 304, 224), (304, 306, 228), (356, 357, 358), (194, 362, 314), (264, 314, 316), (264, 316, 230), (316, 364, 234), (366, 318, 319), (319, 272, 368), (322, 274, 370), (272, 322, 368), (274, 324, 372), (234, 364, 324), (278, 374, 326), (278, 328, 376), (378, 282, 330), (330, 204, 380), (378, 332, 282), (378, 284, 332), (286, 326, 374), (382, 383, 384), (334, 286, 374), (388, 389, 390), (328, 288, 376), (388, 394, 389), (292, 294, 396), (398, 292, 399), (348, 284, 378), (294, 348, 402), (350, 250, 404), (406, 296, 350), (352, 296, 408), (410, 298, 300), (298, 412, 354), (300, 352, 408), (354, 304, 302), (414, 356, 358), (356, 416, 357), (418, 362, 194), (362, 420, 314), (314, 420, 316), (316, 420, 364), (366, 319, 422), (319, 368, 424), (370, 274, 372), (322, 370, 426), (368, 322, 426), (372, 324, 428), (364, 428, 324), (374, 278, 376), (378, 330, 430), (432, 382, 384), (430, 330, 380), (384, 383, 434), (374, 376, 334), (390, 389, 434), (394, 416, 389), (292, 396, 399), (294, 402, 396), (436, 437, 438), (348, 378, 430), (402, 348, 442), (444, 445, 446), (450, 451, 452), (406, 450, 452), (408, 296, 406), (300, 408, 410), (456, 298, 410), (458, 459, 460), (412, 464, 354), (354, 464, 304), (466, 356, 414), (356, 468, 416), (418, 422, 362), (362, 470, 420), (420, 472, 364), (418, 366, 422), (422, 319, 424), (474, 475, 476), (368, 426, 480), (364, 482, 428), (484, 432, 384), (430, 380, 442), (486, 384, 434), (434, 389, 488), (416, 490, 389), (492, 493, 494), (402, 442, 396), (492, 494, 498), (442, 348, 430), (500, 501, 451), (452, 451, 504), (506, 406, 452), (408, 406, 508), (410, 408, 508), (410, 508, 456), (456, 510, 298), (512, 513, 514), (514, 513, 414), (513, 466, 414), (518, 356, 466), (518, 468, 356), (416, 468, 490), (424, 362, 422), (470, 520, 420), (424, 470, 362), (520, 472, 420), (364, 472, 522), (474, 476, 520), (364, 522, 482), (484, 384, 486), (486, 434, 488), (389, 490, 488), (493, 484, 494), (498, 494, 524), (526, 501, 500), (501, 528, 451), (451, 528, 504), (452, 504, 530), (506, 452, 532), (406, 506, 534), (508, 406, 534), (456, 508, 536), (456, 536, 510), (510, 538, 298), (512, 524, 513), (513, 518, 466), (540, 468, 518), (490, 468, 542), (424, 520, 470), (520, 522, 472), (476, 544, 520), (484, 486, 546), (486, 488, 548), (490, 550, 551), (484, 546, 494), (524, 494, 554), (526, 556, 501), (501, 558, 528), (528, 560, 504), (504, 560, 530), (532, 452, 530), (562, 506, 532), (534, 506, 562), (508, 534, 536), (536, 564, 510), (510, 556, 538), (524, 566, 513), (566, 518, 513), (568, 569, 570), (566, 540, 518), (490, 542, 550), (468, 574, 542), (520, 544, 522), (546, 486, 576), (578, 551, 550), (580, 486, 548), (494, 546, 554), (524, 554, 566), (538, 556, 526), (556, 558, 501), (582, 583, 584), (528, 588, 560), (534, 562, 590), (536, 534, 592), (536, 594, 564), (564, 558, 510), (510, 558, 556), (596, 574, 468), (598, 599, 600), (604, 605, 606), (576, 486, 580), (554, 605, 604), (554, 610, 566), (594, 583, 582), (534, 590, 612), (592, 594, 536), (534, 612, 592), (594, 558, 564), (614, 615, 566), (554, 604, 610), (566, 610, 614), (618, 583, 594), (612, 594, 592), (612, 618, 594), (3, 4, 5), (7, 3, 5), (11, 12, 13), (3, 15, 4), (17, 3, 7), (7, 5, 19), (11, 13, 21), (13, 12, 23), (27, 28, 29), (17, 15, 3), (31, 17, 7), (33, 7, 19), (35, 11, 21), (46, 47, 48), (48, 47, 49), (47, 50, 49), (49, 50, 51), (50, 52, 51), (51, 52, 53), (52, 54, 53), (55, 53, 54), (12, 57, 23), (57, 60, 61), (63, 15, 17), (31, 7, 33), (65, 17, 31), (33, 19, 67), (35, 21, 69), (72, 57, 73), (23, 57, 72), (21, 75, 69), (78, 79, 75), (82, 83, 78), (85, 83, 82), (88, 89, 85), (88, 73, 89), (89, 57, 61), (91, 61, 60), (93, 15, 63), (65, 63, 17), (95, 31, 33), (97, 65, 31), (19, 99, 67), (33, 67, 101), (73, 57, 89), (79, 69, 75), (83, 79, 78), (85, 89, 83), (89, 61, 83), (91, 103, 61), (106, 107, 15), (111, 112, 113), (106, 15, 93), (115, 63, 65), (95, 97, 31), (119, 120, 121), (97, 115, 65), (67, 99, 123), (33, 101, 125), (101, 67, 127), (99, 129, 123), (133, 134, 135), (83, 61, 137), (103, 139, 61), (107, 142, 143), (106, 142, 107), (111, 106, 112), (145, 111, 113), (147, 145, 113), (150, 151, 119), (121, 120, 153), (119, 121, 155), (150, 115, 97), (67, 123, 127), (125, 101, 157), (101, 127, 159), (161, 123, 129), (61, 163, 137), (61, 139, 165), (139, 103, 167), (142, 169, 143), (171, 142, 106), (171, 106, 111), (145, 173, 111), (175, 145, 147), (177, 150, 119), (155, 121, 153), (179, 119, 155), (150, 181, 115), (161, 127, 123), (153, 184, 185), (101, 159, 157), (159, 127, 187), (61, 165, 163), (190, 191, 161), (139, 167, 165), (103, 193, 167), (143, 169, 193), (142, 195, 169), (171, 197, 142), (173, 171, 111), (145, 175, 173), (199, 175, 147), (201, 150, 177), (177, 119, 179), (203, 155, 153), (179, 155, 205), (150, 207, 181), (161, 187, 127), (185, 210, 211), (213, 153, 185), (157, 159, 215), (159, 187, 215), (190, 218, 219), (191, 190, 219), (161, 191, 221), (167, 223, 165), (167, 193, 225), (193, 169, 227), (169, 195, 229), (197, 195, 142), (173, 197, 171), (175, 231, 173), (199, 147, 233), (235, 175, 199), (201, 177, 237), (201, 239, 150), (237, 177, 179), (205, 155, 203), (203, 153, 213), (241, 179, 205), (239, 207, 150), (207, 243, 181), (161, 221, 187), (245, 185, 211), (247, 213, 185), (251, 252, 253), (218, 255, 219), (191, 219, 257), (191, 260, 261), (218, 223, 255), (167, 225, 223), (193, 227, 225), (169, 229, 227), (195, 263, 229), (197, 265, 195), (173, 231, 197), (175, 235, 231), (269, 270, 271), (275, 276, 277), (235, 276, 275), (279, 201, 237), (279, 239, 201), (281, 237, 179), (205, 203, 283), (285, 203, 213), (241, 281, 179), (287, 241, 205), (239, 289, 207), (207, 291, 243), (261, 260, 252), (293, 185, 245), (285, 213, 247), (295, 247, 185), (251, 253, 297), (252, 260, 253), (219, 255, 299), (257, 219, 301), (191, 257, 260), (223, 303, 255), (225, 303, 223), (225, 227, 305), (227, 229, 305), (229, 263, 307), (311, 312, 313), (265, 315, 195), (231, 265, 197), (235, 317, 231), (320, 277, 321), (323, 275, 277), (325, 235, 275), (327, 279, 237), (279, 329, 239), (327, 237, 281), (205, 283, 331), (283, 203, 333), (333, 203, 285), (327, 281, 241), (287, 327, 241), (335, 287, 205), (289, 291, 207), (329, 289, 239), (339, 340, 341), (293, 295, 185), (345, 346, 347), (349, 285, 247), (295, 349, 247), (351, 251, 297), (297, 253, 353), (353, 253, 260), (219, 299, 301), (255, 355, 299), (301, 353, 257), (257, 353, 260), (303, 355, 255), (225, 305, 303), (229, 307, 305), (359, 360, 361), (315, 363, 195), (317, 315, 265), (231, 317, 265), (235, 365, 317), (320, 321, 367), (369, 277, 320), (371, 275, 323), (369, 323, 277), (373, 325, 275), (325, 365, 235), (327, 375, 279), (377, 329, 279), (331, 283, 379), (381, 205, 331), (283, 333, 379), (333, 285, 379), (375, 327, 287), (385, 386, 387), (375, 287, 335), (391, 392, 393), (377, 289, 329), (392, 395, 393), (397, 295, 293), (400, 293, 401), (379, 285, 349), (403, 349, 295), (405, 251, 351), (351, 297, 407), (409, 297, 353), (301, 299, 411), (355, 413, 299), (409, 353, 301), (303, 305, 355), (359, 361, 415), (360, 417, 361), (195, 363, 419), (315, 421, 363), (317, 421, 315), (365, 421, 317), (423, 320, 367), (425, 369, 320), (373, 275, 371), (427, 371, 323), (427, 323, 369), (429, 325, 373), (325, 429, 365), (377, 279, 375), (431, 331, 379), (385, 387, 433), (381, 331, 431), (435, 386, 385), (335, 377, 375), (435, 392, 391), (392, 417, 395), (400, 397, 293), (397, 403, 295), (439, 440, 441), (431, 379, 349), (443, 349, 403), (447, 448, 449), (453, 454, 455), (453, 455, 407), (407, 297, 409), (411, 409, 301), (411, 299, 457), (461, 462, 463), (355, 465, 413), (305, 465, 355), (415, 361, 467), (417, 469, 361), (363, 423, 419), (421, 471, 363), (365, 473, 421), (423, 367, 419), (425, 320, 423), (477, 478, 479), (481, 427, 369), (429, 483, 365), (385, 433, 485), (443, 381, 431), (435, 385, 487), (489, 392, 435), (392, 491, 417), (495, 496, 497), (397, 443, 403), (499, 495, 497), (431, 349, 443), (454, 502, 503), (505, 454, 453), (453, 407, 507), (509, 407, 409), (509, 409, 411), (457, 509, 411), (299, 511, 457), (515, 516, 517), (415, 516, 515), (415, 467, 516), (467, 361, 519), (361, 469, 519), (491, 469, 417), (423, 363, 425), (421, 521, 471), (363, 471, 425), (421, 473, 521), (523, 473, 365), (521, 477, 479), (483, 523, 365), (487, 385, 485), (489, 435, 487), (489, 491, 392), (495, 485, 496), (525, 495, 499), (503, 502, 527), (454, 529, 502), (505, 529, 454), (531, 505, 453), (533, 453, 507), (535, 507, 407), (535, 407, 509), (537, 509, 457), (511, 537, 457), (299, 539, 511), (516, 525, 517), (467, 519, 516), (519, 469, 541), (543, 469, 491), (471, 521, 425), (473, 523, 521), (521, 545, 477), (547, 487, 485), (549, 489, 487), (552, 553, 491), (495, 547, 485), (555, 495, 525), (502, 557, 527), (529, 559, 502), (505, 561, 529), (531, 561, 505), (531, 453, 533), (533, 507, 563), (563, 507, 535), (537, 535, 509), (511, 565, 537), (539, 557, 511), (516, 567, 525), (516, 519, 567), (571, 572, 573), (519, 541, 567), (553, 543, 491), (543, 575, 469), (523, 545, 521), (577, 487, 547), (553, 552, 579), (549, 487, 581), (555, 547, 495), (567, 555, 525), (527, 557, 539), (502, 559, 557), (585, 586, 587), (561, 589, 529), (591, 563, 535), (593, 535, 537), (565, 595, 537), (511, 559, 565), (557, 559, 511), (469, 575, 597), (601, 602, 603), (607, 608, 609), (581, 487, 577), (609, 608, 555), (567, 611, 555), (587, 586, 595), (613, 591, 535), (537, 595, 593), (593, 613, 535), (565, 559, 595), (567, 616, 617), (611, 609, 555), (617, 611, 567), (595, 586, 619), (593, 595, 613), (595, 619, 613)])
me_id5.polygons.foreach_set('use_smooth', [1, 1, 1, 1, 1, 1, 1, 1, 0, 1, 1, 1, 1, 0, 0, 0, 0, 0, 0, 0, 0, 1, 1, 1, 1, 1, 1, 1, 1, 1, 1, 1, 1, 1, 1, 1, 1, 1, 1, 1, 1, 1, 1, 1, 1, 1, 1, 1, 1, 1, 1, 1, 1, 1, 1, 1, 1, 1, 1, 1, 1, 0, 1, 1, 1, 1, 1, 1, 1, 1, 1, 1, 1, 1, 1, 1, 1, 1, 1, 1, 1, 1, 1, 1, 1, 1, 1, 1, 1, 1, 1, 1, 1, 1, 1, 1, 1, 1, 1, 1, 1, 1, 1, 1, 1, 1, 1, 1, 1, 1, 1, 1, 1, 1, 1, 1, 1, 1, 1, 1, 1, 1, 1, 1, 1, 1, 1, 1, 1, 1, 1, 1, 1, 1, 1, 1, 1, 1, 1, 1, 1, 1, 1, 1, 1, 1, 1, 1, 0, 1, 1, 1, 1, 1, 1, 1, 1, 1, 1, 1, 1, 1, 1, 1, 1, 1, 1, 1, 1, 1, 1, 1, 1, 1, 0, 1, 1, 1, 1, 1, 1, 1, 1, 1, 1, 1, 1, 1, 1, 1, 1, 1, 0, 1, 0, 1, 1, 1, 1, 1, 1, 1, 1, 1, 1, 1, 1, 1, 1, 1, 1, 1, 1, 1, 1, 1, 1, 1, 1, 1, 1, 1, 1, 1, 1, 1, 1, 1, 1, 1, 1, 1, 1, 1, 1, 1, 1, 1, 1, 1, 1, 1, 1, 1, 1, 1, 1, 1, 1, 1, 1, 1, 1, 1, 1, 1, 1, 1, 1, 1, 1, 1, 1, 1, 0, 1, 1, 0, 1, 1, 1, 1, 1, 0, 1, 1, 1, 1, 1, 1, 1, 1, 1, 1, 1, 1, 1, 1, 1, 1, 1, 1, 1, 1, 1, 1, 1, 1, 1, 1, 1, 1, 1, 1, 1, 1, 1, 1, 1, 1, 1, 1, 1, 1, 1, 1, 1, 1, 1, 1, 1, 1, 1, 1, 1, 1, 1, 1, 1, 1, 1, 1, 1, 1, 1, 1, 1, 1, 1, 1, 1, 1, 1, 1, 1, 1, 1, 1, 1, 1, 1, 1, 1, 1, 0, 1, 1, 1, 1, 1, 1, 1, 1, 1, 1, 1, 1, 1, 1, 1, 1, 1, 1, 1, 0, 1, 1, 1, 1, 1, 1, 1, 1, 1, 1, 1, 1, 1, 1, 1, 1, 1, 1, 1, 1, 1, 1, 1, 0, 1, 1, 1, 1, 0, 0, 0, 0, 0, 0, 0, 0, 1, 1, 1, 1, 1, 1, 1, 1, 1, 1, 1, 1, 1, 1, 1, 1, 1, 1, 1, 1, 1, 1, 1, 1, 1, 1, 1, 1, 1, 1, 1, 1, 1, 1, 1, 1, 1, 1, 1, 1, 0, 1, 1, 1, 1, 1, 1, 1, 1, 1, 1, 1, 1, 1, 1, 1, 1, 1, 1, 1, 1, 1, 1, 1, 1, 1, 1, 1, 1, 1, 1, 1, 1, 1, 1, 1, 1, 1, 1, 1, 1, 1, 1, 1, 1, 1, 1, 1, 1, 1, 1, 1, 1, 1, 1, 1, 1, 1, 1, 1, 1, 1, 1, 1, 1, 1, 1, 1, 1, 1, 1, 1, 1, 1, 1, 1, 1, 1, 1, 1, 1, 1, 1, 1, 1, 1, 1, 0, 1, 1, 1, 1, 1, 1, 1, 1, 1, 1, 1, 1, 1, 1, 1, 1, 1, 1, 1, 1, 1, 1, 1, 1, 1, 0, 1, 1, 1, 1, 1, 1, 1, 1, 1, 1, 1, 1, 1, 1, 1, 1, 1, 0, 1, 0, 1, 1, 1, 1, 1, 1, 1, 1, 1, 1, 1, 1, 1, 1, 1, 1, 1, 1, 1, 1, 1, 1, 1, 1, 1, 1, 1, 1, 1, 1, 1, 1, 1, 1, 1, 1, 1, 1, 1, 1, 1, 1, 1, 1, 1, 1, 1, 1, 1, 1, 1, 1, 1, 1, 1, 1, 1, 1, 1, 1, 1, 1, 1, 1, 1, 1, 1, 1, 1, 0, 1, 1, 0, 1, 1, 1, 1, 1, 0, 1, 1, 1, 1, 1, 1, 1, 1, 1, 1, 1, 1, 1, 1, 1, 1, 1, 1, 1, 1, 1, 1, 1, 1, 1, 1, 1, 1, 1, 1, 1, 1, 1, 1, 1, 1, 1, 1, 1, 1, 1, 1, 1, 1, 1, 1, 1, 1, 1, 1, 1, 1, 1, 1, 1, 1, 1, 1, 1, 1, 1, 1, 1, 1, 1, 1, 1, 1, 1, 1, 1, 1, 1, 1, 1, 1, 1, 1, 1, 1, 0, 1, 1, 1, 1, 1, 1, 1, 1, 1, 1, 1, 1, 1, 1, 1, 1, 1, 1, 1, 0, 1, 1, 1, 1, 1, 1, 1, 1, 1, 1, 1, 1, 1, 1, 1])
me_id5.polygons.foreach_set('material_index', [0, 0, 0, 0, 0, 0, 0, 0, 0, 0, 0, 0, 0, 0, 0, 0, 0, 0, 0, 0, 0, 0, 0, 0, 0, 0, 0, 0, 0, 0, 0, 0, 0, 0, 0, 0, 0, 0, 0, 0, 0, 0, 0, 0, 0, 0, 0, 0, 0, 0, 0, 0, 0, 0, 0, 0, 0, 0, 0, 0, 0, 0, 0, 0, 0, 0, 0, 0, 0, 0, 0, 0, 0, 0, 0, 0, 0, 0, 0, 0, 0, 0, 0, 0, 0, 0, 0, 0, 0, 0, 0, 0, 0, 0, 0, 0, 0, 0, 0, 0, 0, 0, 0, 0, 0, 0, 0, 0, 0, 0, 0, 0, 0, 0, 0, 0, 0, 0, 0, 0, 0, 0, 0, 0, 0, 0, 0, 0, 0, 0, 0, 0, 0, 0, 0, 0, 0, 0, 0, 0, 0, 0, 0, 0, 0, 0, 0, 0, 0, 0, 0, 0, 0, 0, 0, 0, 0, 0, 0, 0, 0, 0, 0, 0, 0, 0, 0, 0, 0, 0, 0, 0, 0, 0, 0, 0, 0, 0, 0, 0, 0, 0, 0, 0, 0, 0, 0, 0, 0, 0, 0, 0, 0, 0, 0, 0, 0, 0, 0, 0, 0, 0, 0, 0, 0, 0, 0, 0, 0, 0, 0, 0, 0, 0, 0, 0, 0, 0, 0, 0, 0, 0, 0, 0, 0, 0, 0, 0, 0, 0, 0, 0, 0, 0, 0, 0, 0, 0, 0, 0, 0, 0, 0, 0, 0, 0, 0, 0, 0, 0, 0, 0, 0, 0, 0, 0, 0, 0, 0, 0, 0, 0, 0, 0, 0, 0, 0, 0, 0, 0, 0, 0, 0, 0, 0, 0, 0, 0, 0, 0, 0, 0, 0, 0, 0, 0, 0, 0, 0, 0, 0, 0, 0, 0, 0, 0, 0, 0, 0, 0, 0, 0, 0, 0, 0, 0, 0, 0, 0, 0, 0, 0, 0, 0, 0, 0, 0, 0, 0, 0, 0, 0, 0, 0, 0, 0, 0, 0, 0, 0, 0, 0, 0, 0, 0, 0, 0, 0, 0, 0, 0, 0, 0, 0, 0, 0, 0, 0, 0, 0, 0, 0, 0, 0, 0, 0, 0, 0, 0, 0, 0, 0, 0, 0, 0, 0, 0, 0, 0, 0, 0, 0, 0, 0, 0, 0, 0, 0, 0, 0, 0, 0, 0, 0, 0, 0, 0, 0, 0, 0, 1, 1, 1, 1, 1, 1, 1, 1, 1, 1, 1, 1, 1, 1, 1, 1, 1, 1, 1, 1, 1, 1, 1, 1, 1, 1, 1, 1, 1, 1, 1, 1, 1, 1, 1, 1, 1, 1, 1, 1, 1, 1, 1, 1, 1, 1, 1, 1, 1, 1, 1, 1, 1, 1, 1, 1, 1, 1, 1, 1, 1, 1, 1, 1, 1, 1, 1, 1, 1, 1, 1, 1, 1, 1, 1, 1, 1, 1, 1, 1, 1, 1, 1, 1, 1, 1, 1, 1, 1, 1, 1, 1, 1, 1, 1, 1, 1, 1, 1, 1, 1, 1, 1, 1, 1, 1, 1, 1, 1, 1, 1, 1, 1, 1, 1, 1, 1, 1, 1, 1, 1, 1, 1, 1, 1, 1, 1, 1, 1, 1, 1, 1, 1, 1, 1, 1, 1, 1, 1, 1, 1, 1, 1, 1, 1, 1, 1, 1, 1, 1, 1, 1, 1, 1, 1, 1, 1, 1, 1, 1, 1, 1, 1, 1, 1, 1, 1, 1, 1, 1, 1, 1, 1, 1, 1, 1, 1, 1, 1, 1, 1, 1, 1, 1, 1, 1, 1, 1, 1, 1, 1, 1, 1, 1, 1, 1, 1, 1, 1, 1, 1, 1, 1, 1, 1, 1, 1, 1, 1, 1, 1, 1, 1, 1, 1, 1, 1, 1, 1, 1, 1, 1, 1, 1, 1, 1, 1, 1, 1, 1, 1, 1, 1, 1, 1, 1, 1, 1, 1, 1, 1, 1, 1, 1, 1, 1, 1, 1, 1, 1, 1, 1, 1, 1, 1, 1, 1, 1, 1, 1, 1, 1, 1, 1, 1, 1, 1, 1, 1, 1, 1, 1, 1, 1, 1, 1, 1, 1, 1, 1, 1, 1, 1, 1, 1, 1, 1, 1, 1, 1, 1, 1, 1, 1, 1, 1, 1, 1, 1, 1, 1, 1, 1, 1, 1, 1, 1, 1, 1, 1, 1, 1, 1, 1, 1, 1, 1, 1, 1, 1, 1, 1, 1, 1, 1, 1, 1, 1, 1, 1, 1, 1, 1, 1, 1, 1, 1, 1, 1, 1, 1, 1, 1, 1, 1, 1, 1, 1, 1, 1, 1, 1, 1, 1, 1, 1, 1, 1, 1, 1, 1, 1, 1, 1, 1, 1, 1, 1, 1, 1, 1, 1, 1, 1, 1, 1, 1, 1, 1, 1, 1, 1, 1, 1, 1, 1, 1, 1, 1, 1])
me_id5.materials.append(mat_color_m09)
me_id5.materials.append(mat_color)
me_id5.use_remesh_fix_poles = True
me_id5.use_remesh_preserve_attributes = False
me_id5.update()
me_id16 = bpy.data.meshes.new('ID16')
me_id16.from_pydata([(10.5, 12.0, 5.5), (12.0, 12.0, 5.5), (11.25, 12.0, 4.0), (12.0, 12.0, 4.0), (12.0, 12.0, 5.5), (11.25, 12.0, 4.0), (12.0, 12.0, 4.0), (10.5, 12.0, 5.5), (12.0, 12.0, 5.5), (10.5, 12.0, 5.5), (12.0, 4.093e-12, 5.5), (7.105e-15, 4.093e-12, 5.5), (7.105e-15, 12.0, 5.5), (10.5, 12.0, 5.5), (7.105e-15, 4.093e-12, 5.5), (7.105e-15, 12.0, 5.5), (12.0, 4.093e-12, 5.5), (12.0, 12.0, 5.5), (7.105e-15, 12.0, 5.5), (10.5, 12.0, 5.5), (0.0, 12.0, 4.0), (11.25, 12.0, 4.0), (10.5, 12.0, 5.5), (0.0, 12.0, 4.0), (11.25, 12.0, 4.0), (7.105e-15, 12.0, 5.5), (12.0, 12.0, 5.5), (12.0, 4.093e-12, 5.5), (14.0, 12.0, 1.5), (14.0, 7.958e-13, 1.5), (12.0, 4.093e-12, 5.5), (14.0, 12.0, 1.5), (14.0, 7.958e-13, 1.5), (12.0, 12.0, 5.5), (26.0, 12.0, 1.5), (26.0, 7.958e-13, 1.5), (14.0, 12.0, 1.5), (14.0, 7.958e-13, 1.5), (26.0, 7.958e-13, 1.5), (14.0, 12.0, 1.5), (14.0, 7.958e-13, 1.5), (26.0, 12.0, 1.5), (14.0, 12.0, 1.5), (12.5, 12.0, 1.5), (26.0, 12.0, 1.5), (26.0, 12.0, 0.0), (13.25, 12.0, 0.0), (12.5, 12.0, 1.5), (26.0, 12.0, 0.0), (13.25, 12.0, 0.0), (26.0, 12.0, 1.5), (14.0, 12.0, 1.5), (26.0, 7.958e-13, 0.0), (26.0, 12.0, 0.0), (15.5, 7.958e-13, 0.0), (13.25, 12.0, 0.0), (13.25, 0.0, 0.0), (13.25, 12.0, 0.0), (15.5, 7.958e-13, 0.0), (13.25, 0.0, 0.0), (26.0, 12.0, 0.0), (26.0, 7.958e-13, 0.0)], [], [(0, 1, 2), (3, 2, 1), (4, 5, 6), (5, 4, 7), (8, 9, 10), (10, 9, 11), (12, 11, 9), (13, 14, 15), (14, 13, 16), (16, 13, 17), (18, 19, 20), (21, 20, 19), (22, 23, 24), (23, 22, 25), (26, 27, 28), (29, 28, 27), (30, 31, 32), (31, 30, 33), (34, 35, 36), (37, 36, 35), (38, 39, 40), (39, 38, 41), (42, 43, 44), (44, 43, 45), (46, 45, 43), (47, 48, 49), (48, 47, 50), (50, 47, 51), (52, 53, 54), (53, 55, 54), (56, 54, 55), (57, 58, 59), (58, 57, 60), (58, 60, 61)])
me_id16.materials.append(mat_0128_white)
me_id16.use_remesh_fix_poles = True
me_id16.use_remesh_preserve_attributes = False
me_id16.update()
me_id24 = bpy.data.meshes.new('ID24')
me_id24.from_pydata([(12.5, 12.0, 1.5), (11.25, 12.0, 4.0), (13.25, 12.0, 0.0), (11.25, 3.467e-12, 4.0), (13.25, 0.0, 0.0), (11.25, 3.467e-12, 4.0), (11.25, 12.0, 4.0), (7.105e-15, 4.093e-12, 4.0), (0.0, 12.0, 4.0)], [], [(0, 1, 2), (1, 3, 2), (4, 2, 3), (5, 6, 7), (8, 7, 6)])
me_id24.materials.append(mat_material)
me_id24.use_remesh_fix_poles = True
me_id24.use_remesh_preserve_attributes = False
me_id24.update()
me_id32 = bpy.data.meshes.new('ID32')
me_id32.from_pydata([(7.105e-15, 4.093e-12, 5.5), (12.0, 4.093e-12, 5.5), (7.105e-15, 4.093e-12, 4.0), (11.25, 3.467e-12, 4.0), (14.0, 7.958e-13, 1.5), (13.25, 0.0, 0.0), (26.0, 7.958e-13, 1.5), (15.5, 7.958e-13, 0.0), (26.0, 7.958e-13, 0.0), (26.0, 7.958e-13, 1.5), (15.5, 7.958e-13, 0.0), (26.0, 7.958e-13, 0.0), (13.25, 0.0, 0.0), (14.0, 7.958e-13, 1.5), (11.25, 3.467e-12, 4.0), (12.0, 4.093e-12, 5.5), (7.105e-15, 4.093e-12, 4.0), (7.105e-15, 4.093e-12, 5.5), (7.105e-15, 12.0, 5.5), (0.0, 12.0, 4.0), (7.105e-15, 4.093e-12, 5.5), (7.105e-15, 4.093e-12, 4.0), (0.0, 12.0, 4.0), (7.105e-15, 4.093e-12, 5.5), (7.105e-15, 4.093e-12, 4.0), (7.105e-15, 12.0, 5.5), (26.0, 12.0, 1.5), (26.0, 12.0, 0.0), (26.0, 7.958e-13, 1.5), (26.0, 7.958e-13, 0.0), (26.0, 12.0, 0.0), (26.0, 7.958e-13, 1.5), (26.0, 7.958e-13, 0.0), (26.0, 12.0, 1.5)], [], [(0, 1, 2), (2, 1, 3), (1, 4, 3), (3, 4, 5), (4, 6, 5), (5, 6, 7), (8, 7, 6), (22, 23, 24), (23, 22, 25), (26, 27, 28), (29, 28, 27), (9, 10, 11), (10, 9, 12), (12, 9, 13), (12, 13, 14), (14, 13, 15), (14, 15, 16), (16, 15, 17), (18, 19, 20), (21, 20, 19), (30, 31, 32), (31, 30, 33)])
me_id32.polygons.foreach_set('material_index', [1, 1, 1, 1, 1, 1, 1, 1, 1, 1, 1, 0, 0, 0, 0, 0, 0, 0, 0, 0, 0, 0])
me_id32.materials.append(mat_0128_white)
me_id32.materials.append(mat_color_i07)
me_id32.use_remesh_fix_poles = True
me_id32.use_remesh_preserve_attributes = False
me_id32.update()
me_id40 = bpy.data.meshes.new('ID40')
me_id40.from_pydata([(12.0, 12.0, 4.0), (12.0, 4.093e-12, 4.0)], [(1, 0)], [])
me_id40.materials.append(mat_edge_color255255255255)
me_id40.use_remesh_fix_poles = True
me_id40.use_remesh_preserve_attributes = False
me_id40.update()
me_id54 = bpy.data.meshes.new('ID54')
me_id54.from_pydata([(12.0, 12.0, 5.5), (11.25, 12.0, 4.0), (12.0, 12.0, 4.0), (10.5, 12.0, 5.5), (10.5, 12.0, 5.5), (12.0, 12.0, 5.5), (11.25, 12.0, 4.0), (12.0, 12.0, 4.0), (10.5, 12.0, 5.5), (7.105e-15, 4.093e-12, 5.5), (7.105e-15, 12.0, 5.5), (12.0, 4.093e-12, 5.5), (12.0, 12.0, 5.5), (12.0, 12.0, 5.5), (10.5, 12.0, 5.5), (12.0, 4.093e-12, 5.5), (7.105e-15, 4.093e-12, 5.5), (7.105e-15, 12.0, 5.5), (10.5, 12.0, 5.5), (0.0, 12.0, 4.0), (11.25, 12.0, 4.0), (7.105e-15, 12.0, 5.5), (7.105e-15, 12.0, 5.5), (10.5, 12.0, 5.5), (0.0, 12.0, 4.0), (11.25, 12.0, 4.0), (12.0, 4.093e-12, 5.5), (14.0, 12.0, 1.5), (14.0, 7.958e-13, 1.5), (12.0, 12.0, 5.5), (12.0, 12.0, 5.5), (12.0, 4.093e-12, 5.5), (14.0, 12.0, 1.5), (14.0, 7.958e-13, 1.5), (26.0, 7.958e-13, 1.5), (14.0, 12.0, 1.5), (14.0, 7.958e-13, 1.5), (26.0, 12.0, 1.5), (26.0, 12.0, 1.5), (26.0, 7.958e-13, 1.5), (14.0, 12.0, 1.5), (14.0, 7.958e-13, 1.5), (12.5, 12.0, 1.5), (26.0, 12.0, 0.0), (13.25, 12.0, 0.0), (26.0, 12.0, 1.5), (14.0, 12.0, 1.5), (14.0, 12.0, 1.5), (12.5, 12.0, 1.5), (26.0, 12.0, 1.5), (26.0, 12.0, 0.0), (13.25, 12.0, 0.0), (13.25, 12.0, 0.0), (15.5, 7.958e-13, 0.0), (13.25, 0.0, 0.0), (26.0, 12.0, 0.0), (26.0, 7.958e-13, 0.0), (26.0, 7.958e-13, 0.0), (26.0, 12.0, 0.0), (15.5, 7.958e-13, 0.0), (13.25, 12.0, 0.0), (13.25, 0.0, 0.0)], [], [(0, 1, 2), (1, 0, 3), (4, 5, 6), (7, 6, 5), (8, 9, 10), (9, 8, 11), (11, 8, 12), (13, 14, 15), (15, 14, 16), (17, 16, 14), (18, 19, 20), (19, 18, 21), (22, 23, 24), (25, 24, 23), (26, 27, 28), (27, 26, 29), (30, 31, 32), (33, 32, 31), (34, 35, 36), (35, 34, 37), (38, 39, 40), (41, 40, 39), (42, 43, 44), (43, 42, 45), (45, 42, 46), (47, 48, 49), (49, 48, 50), (51, 50, 48), (52, 53, 54), (53, 52, 55), (53, 55, 56), (57, 58, 59), (58, 60, 59), (61, 59, 60)])
me_id54.materials.append(mat_0128_white)
me_id54.use_remesh_fix_poles = True
me_id54.use_remesh_preserve_attributes = False
me_id54.update()
me_id60 = bpy.data.meshes.new('ID60')
me_id60.from_pydata([(11.25, 3.467e-12, 4.0), (13.25, 12.0, 0.0), (13.25, 0.0, 0.0), (11.25, 12.0, 4.0), (12.5, 12.0, 1.5), (11.25, 12.0, 4.0), (7.105e-15, 4.093e-12, 4.0), (0.0, 12.0, 4.0), (11.25, 3.467e-12, 4.0)], [], [(0, 1, 2), (1, 0, 3), (1, 3, 4), (5, 6, 7), (6, 5, 8)])
me_id60.materials.append(mat_material)
me_id60.use_remesh_fix_poles = True
me_id60.use_remesh_preserve_attributes = False
me_id60.update()
me_id66 = bpy.data.meshes.new('ID66')
me_id66.from_pydata([(26.0, 7.958e-13, 1.5), (15.5, 7.958e-13, 0.0), (26.0, 7.958e-13, 0.0), (13.25, 0.0, 0.0), (14.0, 7.958e-13, 1.5), (11.25, 3.467e-12, 4.0), (12.0, 4.093e-12, 5.5), (7.105e-15, 4.093e-12, 4.0), (7.105e-15, 4.093e-12, 5.5), (7.105e-15, 4.093e-12, 5.5), (12.0, 4.093e-12, 5.5), (7.105e-15, 4.093e-12, 4.0), (11.25, 3.467e-12, 4.0), (14.0, 7.958e-13, 1.5), (13.25, 0.0, 0.0), (26.0, 7.958e-13, 1.5), (15.5, 7.958e-13, 0.0), (26.0, 7.958e-13, 0.0), (0.0, 12.0, 4.0), (7.105e-15, 4.093e-12, 5.5), (7.105e-15, 4.093e-12, 4.0), (7.105e-15, 12.0, 5.5), (7.105e-15, 12.0, 5.5), (0.0, 12.0, 4.0), (7.105e-15, 4.093e-12, 5.5), (7.105e-15, 4.093e-12, 4.0), (26.0, 12.0, 0.0), (26.0, 7.958e-13, 1.5), (26.0, 7.958e-13, 0.0), (26.0, 12.0, 1.5), (26.0, 12.0, 1.5), (26.0, 12.0, 0.0), (26.0, 7.958e-13, 1.5), (26.0, 7.958e-13, 0.0)], [], [(0, 1, 2), (1, 0, 3), (3, 0, 4), (3, 4, 5), (5, 4, 6), (5, 6, 7), (7, 6, 8), (22, 23, 24), (25, 24, 23), (26, 27, 28), (27, 26, 29), (9, 10, 11), (11, 10, 12), (10, 13, 12), (12, 13, 14), (13, 15, 14), (14, 15, 16), (17, 16, 15), (18, 19, 20), (19, 18, 21), (30, 31, 32), (33, 32, 31)])
me_id66.polygons.foreach_set('material_index', [1, 1, 1, 1, 1, 1, 1, 1, 1, 1, 1, 0, 0, 0, 0, 0, 0, 0, 0, 0, 0, 0])
me_id66.materials.append(mat_0128_white)
me_id66.materials.append(mat_color_i07)
me_id66.use_remesh_fix_poles = True
me_id66.use_remesh_preserve_attributes = False
me_id66.update()
me_id72 = bpy.data.meshes.new('ID72')
me_id72.from_pydata([(12.0, 12.0, 4.0), (12.0, 4.093e-12, 4.0)], [(1, 0)], [])
me_id72.materials.append(mat_edge_color255255255255)
me_id72.use_remesh_fix_poles = True
me_id72.use_remesh_preserve_attributes = False
me_id72.update()
me_id77 = bpy.data.meshes.new('ID77')
me_id77.from_pydata([(24.0, 0.0, 0.0), (-2.0, 12.0, 0.0), (-2.0, 0.0, 0.0), (24.0, 12.0, 0.0), (-2.0, 12.0, 0.0), (24.0, 12.0, -1.5), (-2.0, 12.0, -1.5), (24.0, 12.0, 0.0), (24.0, 12.0, -1.5), (-2.0, 0.0, -1.5), (-2.0, 12.0, -1.5), (24.0, 0.0, -1.5)], [], [(0, 1, 2), (1, 0, 3), (4, 5, 6), (5, 4, 7), (8, 9, 10), (9, 8, 11)])
me_id77.materials.append(mat_material)
me_id77.use_remesh_fix_poles = True
me_id77.use_remesh_preserve_attributes = False
me_id77.update()
me_id83 = bpy.data.meshes.new('ID83')
me_id83.from_pydata([(-2.0, 12.0, 0.0), (-2.0, 0.0, -1.5), (-2.0, 0.0, 0.0), (-2.0, 12.0, -1.5), (24.0, 0.0, 0.0), (-2.0, 0.0, -1.5), (24.0, 0.0, -1.5), (-2.0, 0.0, 0.0), (24.0, 12.0, -1.5), (24.0, 0.0, 0.0), (24.0, 0.0, -1.5), (24.0, 12.0, 0.0)], [], [(0, 1, 2), (1, 0, 3), (4, 5, 6), (5, 4, 7), (8, 9, 10), (9, 8, 11)])
me_id83.materials.append(mat_color_i07)
me_id83.use_remesh_fix_poles = True
me_id83.use_remesh_preserve_attributes = False
me_id83.update()
me_id90 = bpy.data.meshes.new('ID90')
me_id90.from_pydata([(0.0, 2.842e-12, 3.348e-15), (32.0, 0.0, 1.908e-14), (3.0, 5.855e-12, 0.0), (0.0, 1.705e-13, 108.0), (32.0, 1.705e-13, 108.0), (32.0, 1.705e-13, 108.0), (0.0, 1.705e-13, 108.0), (32.0, 0.0, 1.908e-14), (0.0, 2.842e-12, 3.348e-15), (3.0, 5.855e-12, 0.0), (0.0, 1.705e-13, 108.0), (-2.132e-13, -2.0, -1.209e-14), (-2.132e-13, -2.0, 108.0), (0.0, 2.842e-12, 3.348e-15), (0.0, 2.842e-12, 3.348e-15), (0.0, 1.705e-13, 108.0), (-2.132e-13, -2.0, -1.209e-14), (-2.132e-13, -2.0, 108.0), (32.0, -2.0, 108.0), (0.0, 1.705e-13, 108.0), (-2.132e-13, -2.0, 108.0), (32.0, 1.705e-13, 108.0), (32.0, 1.705e-13, 108.0), (32.0, -2.0, 108.0), (0.0, 1.705e-13, 108.0), (-2.132e-13, -2.0, 108.0), (32.0, 0.0, 1.908e-14), (32.0, -2.0, 108.0), (32.0, -2.0, 3.644e-15), (32.0, 1.705e-13, 108.0), (32.0, 1.705e-13, 108.0), (32.0, 0.0, 1.908e-14), (32.0, -2.0, 108.0), (32.0, -2.0, 3.644e-15), (3.0, 5.855e-12, 0.0), (3.5, -2.0, -1.466e-14), (3.0, -2.0, -1.544e-14), (32.0, 0.0, 1.908e-14), (28.5, -2.0, 2.842e-14), (29.0, -2.0, 3.177e-14), (31.0, -2.0, 3.177e-14), (32.0, -2.0, 3.644e-15), (32.0, -2.0, 3.644e-15), (32.0, 0.0, 1.908e-14), (31.0, -2.0, 3.177e-14), (29.0, -2.0, 3.177e-14), (28.5, -2.0, 2.842e-14), (3.5, -2.0, -1.466e-14), (3.0, 5.855e-12, 0.0), (3.0, -2.0, -1.544e-14), (0.0, 2.842e-12, 3.348e-15), (2.0, -2.0, -1.209e-14), (-2.132e-13, -2.0, -1.209e-14), (3.0, 5.855e-12, 0.0), (3.0, -2.0, -1.544e-14), (3.0, -2.0, -1.544e-14), (3.0, 5.855e-12, 0.0), (2.0, -2.0, -1.209e-14), (0.0, 2.842e-12, 3.348e-15), (-2.132e-13, -2.0, -1.209e-14), (28.5, -2.0, 2.842e-14), (3.5, -2.0, 83.0), (3.5, -2.0, -1.466e-14), (28.5, -2.0, 83.0), (3.0, -2.0, 83.0), (32.0, -2.0, 108.0), (31.0, -2.0, 3.177e-14), (32.0, -2.0, 3.644e-15), (29.0, -2.0, 3.177e-14), (29.0, -2.0, 83.0), (2.0, -2.0, -1.209e-14), (3.0, -2.0, -1.544e-14), (-2.132e-13, -2.0, -1.209e-14), (-2.132e-13, -2.0, 108.0), (32.0, -2.0, 108.0), (28.5, -2.0, 83.0), (-2.132e-13, -2.0, 108.0), (3.0, -2.0, 83.0), (-2.132e-13, -2.0, -1.209e-14), (2.0, -2.0, -1.209e-14), (3.0, -2.0, -1.544e-14), (29.0, -2.0, 83.0), (29.0, -2.0, 3.177e-14), (31.0, -2.0, 3.177e-14), (32.0, -2.0, 3.644e-15), (3.5, -2.0, 83.0), (28.5, -2.0, 2.842e-14), (3.5, -2.0, -1.466e-14), (29.0, -2.0, 3.177e-14), (28.5, -2.0, 83.0), (28.5, -2.0, 2.842e-14), (29.0, -2.0, 83.0), (29.0, -2.0, 83.0), (29.0, -2.0, 3.177e-14), (28.5, -2.0, 83.0), (28.5, -2.0, 2.842e-14), (3.5, -2.0, -1.466e-14), (3.0, -2.0, 83.0), (3.0, -2.0, -1.544e-14), (3.5, -2.0, 83.0), (3.5, -2.0, 83.0), (3.5, -2.0, -1.466e-14), (3.0, -2.0, 83.0), (3.0, -2.0, -1.544e-14)], [], [(0, 1, 2), (1, 0, 3), (1, 3, 4), (5, 6, 7), (6, 8, 7), (9, 7, 8), (10, 11, 12), (11, 10, 13), (14, 15, 16), (17, 16, 15), (18, 19, 20), (19, 18, 21), (22, 23, 24), (25, 24, 23), (26, 27, 28), (27, 26, 29), (30, 31, 32), (33, 32, 31), (34, 35, 36), (35, 34, 37), (35, 37, 38), (38, 37, 39), (39, 37, 40), (40, 37, 41), (42, 43, 44), (44, 43, 45), (45, 43, 46), (46, 43, 47), (43, 48, 47), (49, 47, 48), (50, 51, 52), (51, 50, 53), (51, 53, 54), (55, 56, 57), (56, 58, 57), (59, 57, 58), (60, 61, 62), (61, 60, 63), (61, 63, 64), (65, 66, 67), (66, 65, 68), (68, 65, 69), (69, 65, 63), (64, 70, 71), (70, 64, 72), (72, 64, 73), (73, 64, 63), (73, 63, 65), (74, 75, 76), (75, 77, 76), (76, 77, 78), (78, 77, 79), (80, 79, 77), (75, 74, 81), (81, 74, 82), (82, 74, 83), (84, 83, 74), (77, 75, 85), (75, 86, 85), (87, 85, 86), (88, 89, 90), (89, 88, 91), (92, 93, 94), (95, 94, 93), (96, 97, 98), (97, 96, 99), (100, 101, 102), (103, 102, 101)])
_uv = me_id90.uv_layers.new(name='ID99')
_uv.uv.foreach_set('vector', [1.262e-26, 3.487e-17, -1.333, 1.988e-16, -0.125, -4.965e-28, -1.333, 1.988e-16, 1.262e-26, 3.487e-17, 7.574e-28, 1.125, -1.333, 1.988e-16, 7.574e-28, 1.125, -1.333, 1.125, -1.333, 1.125, 7.574e-28, 1.125, -1.333, 1.988e-16, 7.574e-28, 1.125, 1.262e-26, 3.487e-17, -1.333, 1.988e-16, -0.125, -4.965e-28, -1.333, 1.988e-16, 1.262e-26, 3.487e-17, -7.105e-15, 1.125, 0.08333, -1.26e-16, 0.08333, 1.125, 0.08333, -1.26e-16, -7.105e-15, 1.125, -1.184e-13, 3.487e-17, -1.184e-13, 3.487e-17, -7.105e-15, 1.125, 0.08333, -1.26e-16, 0.08333, 1.125, 0.08333, -1.26e-16, -7.105e-15, 1.125, 1.333, -0.02083, 1.774e-15, 1.776e-15, -7.107e-15, -0.02083, 1.774e-15, 1.776e-15, 1.333, -0.02083, 1.333, 1.776e-15, 1.333, 1.776e-15, 1.333, -0.02083, 1.774e-15, 1.776e-15, -7.107e-15, -0.02083, 1.774e-15, 1.776e-15, 1.333, -0.02083, 1.421e-13, 1.988e-16, -0.08333, 1.125, -0.08333, 3.796e-17, -0.08333, 1.125, 1.421e-13, 1.988e-16, 1.492e-13, 1.125, 1.492e-13, 1.125, 1.421e-13, 1.988e-16, -0.08333, 1.125, -0.08333, 3.796e-17, -0.08333, 1.125, 1.421e-13, 1.988e-16, -0.125, 6.099e-14, -0.1458, -0.02083, -0.125, -0.02083, -0.1458, -0.02083, -0.125, 6.099e-14, -1.333, -2.767e-31, -0.1458, -0.02083, -1.333, -2.767e-31, -1.188, -0.02083, -1.188, -0.02083, -1.333, -2.767e-31, -1.208, -0.02083, -1.208, -0.02083, -1.333, -2.767e-31, -1.292, -0.02083, -1.292, -0.02083, -1.333, -2.767e-31, -1.333, -0.02083, -1.333, -0.02083, -1.333, -2.767e-31, -1.292, -0.02083, -1.292, -0.02083, -1.333, -2.767e-31, -1.208, -0.02083, -1.208, -0.02083, -1.333, -2.767e-31, -1.188, -0.02083, -1.188, -0.02083, -1.333, -2.767e-31, -0.1458, -0.02083, -1.333, -2.767e-31, -0.125, 6.099e-14, -0.1458, -0.02083, -0.125, -0.02083, -0.1458, -0.02083, -0.125, 6.099e-14, 1.557e-31, 2.961e-14, -0.08333, -0.02083, 8.882e-15, -0.02083, -0.08333, -0.02083, 1.557e-31, 2.961e-14, -0.125, 6.099e-14, -0.08333, -0.02083, -0.125, 6.099e-14, -0.125, -0.02083, -0.125, -0.02083, -0.125, 6.099e-14, -0.08333, -0.02083, -0.125, 6.099e-14, 1.557e-31, 2.961e-14, -0.08333, -0.02083, 8.882e-15, -0.02083, -0.08333, -0.02083, 1.557e-31, 2.961e-14, 1.188, 7.131e-16, 0.1458, 0.8646, 0.1458, 2.643e-16, 0.1458, 0.8646, 1.188, 7.131e-16, 1.188, 0.8646, 0.1458, 0.8646, 1.188, 0.8646, 0.125, 0.8646, 1.333, 1.125, 1.292, 7.48e-16, 1.333, 4.55e-16, 1.292, 7.48e-16, 1.333, 1.125, 1.208, 7.48e-16, 1.208, 7.48e-16, 1.333, 1.125, 1.208, 0.8646, 1.208, 0.8646, 1.333, 1.125, 1.188, 0.8646, 0.125, 0.8646, 0.08333, 2.911e-16, 0.125, 2.562e-16, 0.08333, 2.911e-16, 0.125, 0.8646, 1.317e-15, 2.911e-16, 1.317e-15, 2.911e-16, 0.125, 0.8646, 1.317e-15, 1.125, 1.317e-15, 1.125, 0.125, 0.8646, 1.188, 0.8646, 1.317e-15, 1.125, 1.188, 0.8646, 1.333, 1.125, 1.333, 1.125, 1.188, 0.8646, 1.317e-15, 1.125, 1.188, 0.8646, 0.125, 0.8646, 1.317e-15, 1.125, 1.317e-15, 1.125, 0.125, 0.8646, 1.317e-15, 2.911e-16, 1.317e-15, 2.911e-16, 0.125, 0.8646, 0.08333, 2.911e-16, 0.125, 2.562e-16, 0.08333, 2.911e-16, 0.125, 0.8646, 1.188, 0.8646, 1.333, 1.125, 1.208, 0.8646, 1.208, 0.8646, 1.333, 1.125, 1.208, 7.48e-16, 1.208, 7.48e-16, 1.333, 1.125, 1.292, 7.48e-16, 1.333, 4.55e-16, 1.292, 7.48e-16, 1.333, 1.125, 0.125, 0.8646, 1.188, 0.8646, 0.1458, 0.8646, 1.188, 0.8646, 1.188, 7.131e-16, 0.1458, 0.8646, 0.1458, 2.643e-16, 0.1458, 0.8646, 1.188, 7.131e-16, 1.208, 9.231e-16, 1.188, 0.8646, 1.188, 8.882e-16, 1.188, 0.8646, 1.208, 9.231e-16, 1.208, 0.8646, 1.208, 0.8646, 1.208, 9.231e-16, 1.188, 0.8646, 1.188, 8.882e-16, 1.188, 0.8646, 1.208, 9.231e-16, 0.1458, 3.395e-16, 0.125, 0.8646, 0.125, 3.314e-16, 0.125, 0.8646, 0.1458, 3.395e-16, 0.1458, 0.8646, 0.1458, 0.8646, 0.1458, 3.395e-16, 0.125, 0.8646, 0.125, 3.314e-16, 0.125, 0.8646, 0.1458, 3.395e-16])
me_id90.materials.append(mat_beadboard_2)
me_id90.use_remesh_fix_poles = True
me_id90.use_remesh_preserve_attributes = False
me_id90.update()
me_id104 = bpy.data.meshes.new('ID104')
me_id104.from_pydata([(12.0, 12.0, 0.0), (0.0, 0.0, 0.0), (0.0, 12.0, 0.0), (12.0, 0.0, 0.0), (12.0, 0.0, 0.0), (12.0, 12.0, 0.0), (0.0, 0.0, 0.0), (0.0, 12.0, 0.0), (0.0, 12.0, 1.5), (12.0, 12.0, 0.0), (0.0, 12.0, 0.0), (12.0, 12.0, 1.5), (12.0, 12.0, 1.5), (0.0, 12.0, 1.5), (12.0, 12.0, 0.0), (0.0, 12.0, 0.0), (12.0, 12.0, 0.0), (12.0, 0.0, 1.5), (12.0, 0.0, 0.0), (12.0, 12.0, 1.5), (12.0, 12.0, 1.5), (12.0, 12.0, 0.0), (12.0, 0.0, 1.5), (12.0, 0.0, 0.0), (12.0, 0.0, 1.5), (0.0, 0.0, 0.0), (12.0, 0.0, 0.0), (0.0, 0.0, 1.5), (0.0, 0.0, 1.5), (12.0, 0.0, 1.5), (0.0, 0.0, 0.0), (12.0, 0.0, 0.0), (0.0, 12.0, 1.5), (0.0, 0.0, 0.0), (0.0, 0.0, 1.5), (0.0, 12.0, 0.0), (0.0, 12.0, 0.0), (0.0, 12.0, 1.5), (0.0, 0.0, 0.0), (0.0, 0.0, 1.5), (12.0, 0.0, 1.5), (0.0, 12.0, 1.5), (0.0, 0.0, 1.5), (12.0, 12.0, 1.5), (12.0, 12.0, 1.5), (12.0, 0.0, 1.5), (0.0, 12.0, 1.5), (0.0, 0.0, 1.5)], [], [(0, 1, 2), (1, 0, 3), (4, 5, 6), (7, 6, 5), (8, 9, 10), (9, 8, 11), (12, 13, 14), (15, 14, 13), (16, 17, 18), (17, 16, 19), (20, 21, 22), (23, 22, 21), (24, 25, 26), (25, 24, 27), (28, 29, 30), (31, 30, 29), (32, 33, 34), (33, 32, 35), (36, 37, 38), (39, 38, 37), (40, 41, 42), (41, 40, 43), (44, 45, 46), (47, 46, 45)])
me_id104.materials.append(mat_color_i07)
me_id104.use_remesh_fix_poles = True
me_id104.use_remesh_preserve_attributes = False
me_id104.update()
me_id939 = bpy.data.meshes.new('ID939')
me_id939.from_pydata([(12.0, 12.0, 5.5), (11.25, 12.0, 4.0), (12.0, 12.0, 4.0), (10.5, 12.0, 5.5), (10.5, 12.0, 5.5), (12.0, 12.0, 5.5), (11.25, 12.0, 4.0), (12.0, 12.0, 4.0), (10.5, 12.0, 5.5), (7.105e-15, 4.093e-12, 5.5), (7.105e-15, 12.0, 5.5), (12.0, 4.093e-12, 5.5), (12.0, 12.0, 5.5), (12.0, 12.0, 5.5), (10.5, 12.0, 5.5), (12.0, 4.093e-12, 5.5), (7.105e-15, 4.093e-12, 5.5), (7.105e-15, 12.0, 5.5), (10.5, 12.0, 5.5), (0.0, 12.0, 4.0), (11.25, 12.0, 4.0), (7.105e-15, 12.0, 5.5), (7.105e-15, 12.0, 5.5), (10.5, 12.0, 5.5), (0.0, 12.0, 4.0), (11.25, 12.0, 4.0), (12.0, 4.093e-12, 5.5), (14.0, 12.0, 1.5), (14.0, 7.958e-13, 1.5), (12.0, 12.0, 5.5), (12.0, 12.0, 5.5), (12.0, 4.093e-12, 5.5), (14.0, 12.0, 1.5), (14.0, 7.958e-13, 1.5), (26.0, 7.958e-13, 1.5), (14.0, 12.0, 1.5), (14.0, 7.958e-13, 1.5), (26.0, 12.0, 1.5), (26.0, 12.0, 1.5), (26.0, 7.958e-13, 1.5), (14.0, 12.0, 1.5), (14.0, 7.958e-13, 1.5), (12.5, 12.0, 1.5), (26.0, 12.0, 0.0), (13.25, 12.0, 0.0), (26.0, 12.0, 1.5), (14.0, 12.0, 1.5), (14.0, 12.0, 1.5), (12.5, 12.0, 1.5), (26.0, 12.0, 1.5), (26.0, 12.0, 0.0), (13.25, 12.0, 0.0), (13.25, 12.0, 0.0), (15.5, 7.958e-13, 0.0), (13.25, 0.0, 0.0), (26.0, 12.0, 0.0), (26.0, 7.958e-13, 0.0), (26.0, 7.958e-13, 0.0), (26.0, 12.0, 0.0), (15.5, 7.958e-13, 0.0), (13.25, 12.0, 0.0), (13.25, 0.0, 0.0)], [], [(0, 1, 2), (1, 0, 3), (4, 5, 6), (7, 6, 5), (8, 9, 10), (9, 8, 11), (11, 8, 12), (13, 14, 15), (15, 14, 16), (17, 16, 14), (18, 19, 20), (19, 18, 21), (22, 23, 24), (25, 24, 23), (26, 27, 28), (27, 26, 29), (30, 31, 32), (33, 32, 31), (34, 35, 36), (35, 34, 37), (38, 39, 40), (41, 40, 39), (42, 43, 44), (43, 42, 45), (45, 42, 46), (47, 48, 49), (49, 48, 50), (51, 50, 48), (52, 53, 54), (53, 52, 55), (53, 55, 56), (57, 58, 59), (58, 60, 59), (61, 59, 60)])
me_id939.materials.append(mat_0128_white)
me_id939.use_remesh_fix_poles = True
me_id939.use_remesh_preserve_attributes = False
me_id939.update()
me_id945 = bpy.data.meshes.new('ID945')
me_id945.from_pydata([(11.25, 3.467e-12, 4.0), (13.25, 12.0, 0.0), (13.25, 0.0, 0.0), (11.25, 12.0, 4.0), (12.5, 12.0, 1.5), (11.25, 12.0, 4.0), (7.105e-15, 4.093e-12, 4.0), (0.0, 12.0, 4.0), (11.25, 3.467e-12, 4.0)], [], [(0, 1, 2), (1, 0, 3), (1, 3, 4), (5, 6, 7), (6, 5, 8)])
me_id945.materials.append(mat_material)
me_id945.use_remesh_fix_poles = True
me_id945.use_remesh_preserve_attributes = False
me_id945.update()
me_id951 = bpy.data.meshes.new('ID951')
me_id951.from_pydata([(26.0, 7.958e-13, 1.5), (15.5, 7.958e-13, 0.0), (26.0, 7.958e-13, 0.0), (13.25, 0.0, 0.0), (14.0, 7.958e-13, 1.5), (11.25, 3.467e-12, 4.0), (12.0, 4.093e-12, 5.5), (7.105e-15, 4.093e-12, 4.0), (7.105e-15, 4.093e-12, 5.5), (7.105e-15, 4.093e-12, 5.5), (12.0, 4.093e-12, 5.5), (7.105e-15, 4.093e-12, 4.0), (11.25, 3.467e-12, 4.0), (14.0, 7.958e-13, 1.5), (13.25, 0.0, 0.0), (26.0, 7.958e-13, 1.5), (15.5, 7.958e-13, 0.0), (26.0, 7.958e-13, 0.0), (0.0, 12.0, 4.0), (7.105e-15, 4.093e-12, 5.5), (7.105e-15, 4.093e-12, 4.0), (7.105e-15, 12.0, 5.5), (7.105e-15, 12.0, 5.5), (0.0, 12.0, 4.0), (7.105e-15, 4.093e-12, 5.5), (7.105e-15, 4.093e-12, 4.0), (26.0, 12.0, 0.0), (26.0, 7.958e-13, 1.5), (26.0, 7.958e-13, 0.0), (26.0, 12.0, 1.5), (26.0, 12.0, 1.5), (26.0, 12.0, 0.0), (26.0, 7.958e-13, 1.5), (26.0, 7.958e-13, 0.0)], [], [(0, 1, 2), (1, 0, 3), (3, 0, 4), (3, 4, 5), (5, 4, 6), (5, 6, 7), (7, 6, 8), (22, 23, 24), (25, 24, 23), (26, 27, 28), (27, 26, 29), (9, 10, 11), (11, 10, 12), (10, 13, 12), (12, 13, 14), (13, 15, 14), (14, 15, 16), (17, 16, 15), (18, 19, 20), (19, 18, 21), (30, 31, 32), (33, 32, 31)])
me_id951.polygons.foreach_set('material_index', [1, 1, 1, 1, 1, 1, 1, 1, 1, 1, 1, 0, 0, 0, 0, 0, 0, 0, 0, 0, 0, 0])
me_id951.materials.append(mat_0128_white)
me_id951.materials.append(mat_color_i07)
me_id951.use_remesh_fix_poles = True
me_id951.use_remesh_preserve_attributes = False
me_id951.update()
me_id957 = bpy.data.meshes.new('ID957')
me_id957.from_pydata([(12.0, 12.0, 4.0), (12.0, 4.093e-12, 4.0)], [(1, 0)], [])
me_id957.materials.append(mat_edge_color255255255255)
me_id957.use_remesh_fix_poles = True
me_id957.use_remesh_preserve_attributes = False
me_id957.update()
me_id969 = bpy.data.meshes.new('ID969')
me_id969.from_pydata([(10.5, 12.0, 5.5), (12.0, 12.0, 5.5), (11.25, 12.0, 4.0), (12.0, 12.0, 4.0), (12.0, 12.0, 5.5), (11.25, 12.0, 4.0), (12.0, 12.0, 4.0), (10.5, 12.0, 5.5), (12.0, 12.0, 5.5), (10.5, 12.0, 5.5), (12.0, 4.093e-12, 5.5), (7.105e-15, 4.093e-12, 5.5), (7.105e-15, 12.0, 5.5), (10.5, 12.0, 5.5), (7.105e-15, 4.093e-12, 5.5), (7.105e-15, 12.0, 5.5), (12.0, 4.093e-12, 5.5), (12.0, 12.0, 5.5), (7.105e-15, 12.0, 5.5), (10.5, 12.0, 5.5), (0.0, 12.0, 4.0), (11.25, 12.0, 4.0), (10.5, 12.0, 5.5), (0.0, 12.0, 4.0), (11.25, 12.0, 4.0), (7.105e-15, 12.0, 5.5), (12.0, 12.0, 5.5), (12.0, 4.093e-12, 5.5), (14.0, 12.0, 1.5), (14.0, 7.958e-13, 1.5), (12.0, 4.093e-12, 5.5), (14.0, 12.0, 1.5), (14.0, 7.958e-13, 1.5), (12.0, 12.0, 5.5), (26.0, 12.0, 1.5), (26.0, 7.958e-13, 1.5), (14.0, 12.0, 1.5), (14.0, 7.958e-13, 1.5), (26.0, 7.958e-13, 1.5), (14.0, 12.0, 1.5), (14.0, 7.958e-13, 1.5), (26.0, 12.0, 1.5), (14.0, 12.0, 1.5), (12.5, 12.0, 1.5), (26.0, 12.0, 1.5), (26.0, 12.0, 0.0), (13.25, 12.0, 0.0), (12.5, 12.0, 1.5), (26.0, 12.0, 0.0), (13.25, 12.0, 0.0), (26.0, 12.0, 1.5), (14.0, 12.0, 1.5), (26.0, 7.958e-13, 0.0), (26.0, 12.0, 0.0), (15.5, 7.958e-13, 0.0), (13.25, 12.0, 0.0), (13.25, 0.0, 0.0), (13.25, 12.0, 0.0), (15.5, 7.958e-13, 0.0), (13.25, 0.0, 0.0), (26.0, 12.0, 0.0), (26.0, 7.958e-13, 0.0)], [], [(0, 1, 2), (3, 2, 1), (4, 5, 6), (5, 4, 7), (8, 9, 10), (10, 9, 11), (12, 11, 9), (13, 14, 15), (14, 13, 16), (16, 13, 17), (18, 19, 20), (21, 20, 19), (22, 23, 24), (23, 22, 25), (26, 27, 28), (29, 28, 27), (30, 31, 32), (31, 30, 33), (34, 35, 36), (37, 36, 35), (38, 39, 40), (39, 38, 41), (42, 43, 44), (44, 43, 45), (46, 45, 43), (47, 48, 49), (48, 47, 50), (50, 47, 51), (52, 53, 54), (53, 55, 54), (56, 54, 55), (57, 58, 59), (58, 57, 60), (58, 60, 61)])
me_id969.materials.append(mat_0128_white)
me_id969.use_remesh_fix_poles = True
me_id969.use_remesh_preserve_attributes = False
me_id969.update()
me_id975 = bpy.data.meshes.new('ID975')
me_id975.from_pydata([(12.5, 12.0, 1.5), (11.25, 12.0, 4.0), (13.25, 12.0, 0.0), (11.25, 3.467e-12, 4.0), (13.25, 0.0, 0.0), (11.25, 3.467e-12, 4.0), (11.25, 12.0, 4.0), (7.105e-15, 4.093e-12, 4.0), (0.0, 12.0, 4.0)], [], [(0, 1, 2), (1, 3, 2), (4, 2, 3), (5, 6, 7), (8, 7, 6)])
me_id975.materials.append(mat_material)
me_id975.use_remesh_fix_poles = True
me_id975.use_remesh_preserve_attributes = False
me_id975.update()
me_id981 = bpy.data.meshes.new('ID981')
me_id981.from_pydata([(7.105e-15, 4.093e-12, 5.5), (12.0, 4.093e-12, 5.5), (7.105e-15, 4.093e-12, 4.0), (11.25, 3.467e-12, 4.0), (14.0, 7.958e-13, 1.5), (13.25, 0.0, 0.0), (26.0, 7.958e-13, 1.5), (15.5, 7.958e-13, 0.0), (26.0, 7.958e-13, 0.0), (26.0, 7.958e-13, 1.5), (15.5, 7.958e-13, 0.0), (26.0, 7.958e-13, 0.0), (13.25, 0.0, 0.0), (14.0, 7.958e-13, 1.5), (11.25, 3.467e-12, 4.0), (12.0, 4.093e-12, 5.5), (7.105e-15, 4.093e-12, 4.0), (7.105e-15, 4.093e-12, 5.5), (7.105e-15, 12.0, 5.5), (0.0, 12.0, 4.0), (7.105e-15, 4.093e-12, 5.5), (7.105e-15, 4.093e-12, 4.0), (0.0, 12.0, 4.0), (7.105e-15, 4.093e-12, 5.5), (7.105e-15, 4.093e-12, 4.0), (7.105e-15, 12.0, 5.5), (26.0, 12.0, 1.5), (26.0, 12.0, 0.0), (26.0, 7.958e-13, 1.5), (26.0, 7.958e-13, 0.0), (26.0, 12.0, 0.0), (26.0, 7.958e-13, 1.5), (26.0, 7.958e-13, 0.0), (26.0, 12.0, 1.5)], [], [(0, 1, 2), (2, 1, 3), (1, 4, 3), (3, 4, 5), (4, 6, 5), (5, 6, 7), (8, 7, 6), (22, 23, 24), (23, 22, 25), (26, 27, 28), (29, 28, 27), (9, 10, 11), (10, 9, 12), (12, 9, 13), (12, 13, 14), (14, 13, 15), (14, 15, 16), (16, 15, 17), (18, 19, 20), (21, 20, 19), (30, 31, 32), (31, 30, 33)])
me_id981.polygons.foreach_set('material_index', [1, 1, 1, 1, 1, 1, 1, 1, 1, 1, 1, 0, 0, 0, 0, 0, 0, 0, 0, 0, 0, 0])
me_id981.materials.append(mat_0128_white)
me_id981.materials.append(mat_color_i07)
me_id981.use_remesh_fix_poles = True
me_id981.use_remesh_preserve_attributes = False
me_id981.update()
me_id987 = bpy.data.meshes.new('ID987')
me_id987.from_pydata([(12.0, 12.0, 4.0), (12.0, 4.093e-12, 4.0)], [(1, 0)], [])
me_id987.materials.append(mat_edge_color255255255255)
me_id987.use_remesh_fix_poles = True
me_id987.use_remesh_preserve_attributes = False
me_id987.update()
me_id992 = bpy.data.meshes.new('ID992')
me_id992.from_pydata([(12.0, 12.0, 0.0), (0.0, 0.0, 0.0), (0.0, 12.0, 0.0), (12.0, 0.0, 0.0), (12.0, 0.0, 0.0), (12.0, 12.0, 0.0), (0.0, 0.0, 0.0), (0.0, 12.0, 0.0), (0.0, 12.0, 1.5), (12.0, 12.0, 0.0), (0.0, 12.0, 0.0), (12.0, 12.0, 1.5), (12.0, 12.0, 1.5), (0.0, 12.0, 1.5), (12.0, 12.0, 0.0), (0.0, 12.0, 0.0), (12.0, 12.0, 0.0), (12.0, 0.0, 1.5), (12.0, 0.0, 0.0), (12.0, 12.0, 1.5), (12.0, 12.0, 1.5), (12.0, 12.0, 0.0), (12.0, 0.0, 1.5), (12.0, 0.0, 0.0), (12.0, 0.0, 1.5), (0.0, 0.0, 0.0), (12.0, 0.0, 0.0), (0.0, 0.0, 1.5), (0.0, 0.0, 1.5), (12.0, 0.0, 1.5), (0.0, 0.0, 0.0), (12.0, 0.0, 0.0), (0.0, 12.0, 1.5), (0.0, 0.0, 0.0), (0.0, 0.0, 1.5), (0.0, 12.0, 0.0), (0.0, 12.0, 0.0), (0.0, 12.0, 1.5), (0.0, 0.0, 0.0), (0.0, 0.0, 1.5), (12.0, 0.0, 1.5), (0.0, 12.0, 1.5), (0.0, 0.0, 1.5), (12.0, 12.0, 1.5), (12.0, 12.0, 1.5), (12.0, 0.0, 1.5), (0.0, 12.0, 1.5), (0.0, 0.0, 1.5)], [], [(0, 1, 2), (1, 0, 3), (4, 5, 6), (7, 6, 5), (8, 9, 10), (9, 8, 11), (12, 13, 14), (15, 14, 13), (16, 17, 18), (17, 16, 19), (20, 21, 22), (23, 22, 21), (24, 25, 26), (25, 24, 27), (28, 29, 30), (31, 30, 29), (32, 33, 34), (33, 32, 35), (36, 37, 38), (39, 38, 37), (40, 41, 42), (41, 40, 43), (44, 45, 46), (47, 46, 45)])
me_id992.materials.append(mat_color_i07)
me_id992.use_remesh_fix_poles = True
me_id992.use_remesh_preserve_attributes = False
me_id992.update()
me_id999 = bpy.data.meshes.new('ID999')
me_id999.from_pydata([(12.0, 12.0, 0.0), (0.0, 0.0, 0.0), (0.0, 12.0, 0.0), (12.0, 0.0, 0.0), (12.0, 0.0, 0.0), (12.0, 12.0, 0.0), (0.0, 0.0, 0.0), (0.0, 12.0, 0.0), (0.0, 12.0, 1.5), (12.0, 12.0, 0.0), (0.0, 12.0, 0.0), (12.0, 12.0, 1.5), (12.0, 12.0, 1.5), (0.0, 12.0, 1.5), (12.0, 12.0, 0.0), (0.0, 12.0, 0.0), (12.0, 12.0, 0.0), (12.0, 0.0, 1.5), (12.0, 0.0, 0.0), (12.0, 12.0, 1.5), (12.0, 12.0, 1.5), (12.0, 12.0, 0.0), (12.0, 0.0, 1.5), (12.0, 0.0, 0.0), (12.0, 0.0, 1.5), (0.0, 0.0, 0.0), (12.0, 0.0, 0.0), (0.0, 0.0, 1.5), (0.0, 0.0, 1.5), (12.0, 0.0, 1.5), (0.0, 0.0, 0.0), (12.0, 0.0, 0.0), (0.0, 12.0, 1.5), (0.0, 0.0, 0.0), (0.0, 0.0, 1.5), (0.0, 12.0, 0.0), (0.0, 12.0, 0.0), (0.0, 12.0, 1.5), (0.0, 0.0, 0.0), (0.0, 0.0, 1.5), (12.0, 0.0, 1.5), (0.0, 12.0, 1.5), (0.0, 0.0, 1.5), (12.0, 12.0, 1.5), (12.0, 12.0, 1.5), (12.0, 0.0, 1.5), (0.0, 12.0, 1.5), (0.0, 0.0, 1.5)], [], [(0, 1, 2), (1, 0, 3), (4, 5, 6), (7, 6, 5), (8, 9, 10), (9, 8, 11), (12, 13, 14), (15, 14, 13), (16, 17, 18), (17, 16, 19), (20, 21, 22), (23, 22, 21), (24, 25, 26), (25, 24, 27), (28, 29, 30), (31, 30, 29), (32, 33, 34), (33, 32, 35), (36, 37, 38), (39, 38, 37), (40, 41, 42), (41, 40, 43), (44, 45, 46), (47, 46, 45)])
me_id999.materials.append(mat_color_i07)
me_id999.use_remesh_fix_poles = True
me_id999.use_remesh_preserve_attributes = False
me_id999.update()

# ---- objects
ob_sketchup = bpy.data.objects.new('SketchUp', me_id3221)
ob_group_0 = bpy.data.objects.new('group_0', me_id5)
ob_group_1 = bpy.data.objects.new('group_1', me_id16)
ob_group_1_001 = bpy.data.objects.new('group_1.001', me_id24)
ob_group_1_002 = bpy.data.objects.new('group_1.002', me_id32)
ob_group_1_003 = bpy.data.objects.new('group_1.003', me_id40)
ob_group_3 = bpy.data.objects.new('group_3', me_id54)
ob_group_3_001 = bpy.data.objects.new('group_3.001', me_id60)
ob_group_3_002 = bpy.data.objects.new('group_3.002', me_id66)
ob_group_3_003 = bpy.data.objects.new('group_3.003', me_id72)
ob_group_4 = bpy.data.objects.new('group_4', me_id77)
ob_group_4_001 = bpy.data.objects.new('group_4.001', me_id83)
ob_group_5 = bpy.data.objects.new('group_5', me_id90)
ob_group_6 = bpy.data.objects.new('group_6', me_id104)
ob_group_22 = bpy.data.objects.new('group_22', None)
ob_group_29 = bpy.data.objects.new('group_29', me_id939)
ob_group_29_001 = bpy.data.objects.new('group_29.001', me_id945)
ob_group_29_002 = bpy.data.objects.new('group_29.002', me_id951)
ob_group_29_003 = bpy.data.objects.new('group_29.003', me_id957)
ob_group_31 = bpy.data.objects.new('group_31', me_id969)
ob_group_31_001 = bpy.data.objects.new('group_31.001', me_id975)
ob_group_31_002 = bpy.data.objects.new('group_31.002', me_id981)
ob_group_31_003 = bpy.data.objects.new('group_31.003', me_id987)
ob_group_32 = bpy.data.objects.new('group_32', me_id992)
ob_group_33 = bpy.data.objects.new('group_33', me_id999)
ob_instance_0 = bpy.data.objects.new('instance_0', None)
ob_instance_1 = bpy.data.objects.new('instance_1', None)
ob_instance_2 = bpy.data.objects.new('instance_2', None)
ob_instance_4 = bpy.data.objects.new('instance_4', None)
ob_instance_5 = bpy.data.objects.new('instance_5', None)
ob_instance_6 = bpy.data.objects.new('instance_6', None)
ob_instance_7 = bpy.data.objects.new('instance_7', None)
ob_instance_37 = bpy.data.objects.new('instance_37', None)
ob_instance_38 = bpy.data.objects.new('instance_38', None)
ob_instance_39 = bpy.data.objects.new('instance_39', None)
ob_instance_40 = bpy.data.objects.new('instance_40', None)
ob_instance_41 = bpy.data.objects.new('instance_41', None)

# ---- transforms, parenting, visibility, modifiers, constraints
ob_sketchup.location = (0.0, 0.0, 0.0)
ob_sketchup.scale = (0.0254, 0.0254, 0.0254)
ob_group_0.parent = ob_sketchup
ob_group_0.location = (7.309, 7.807, 69.48)
ob_group_0.rotation_euler = (-2.538e-16, 9.305e-16, -1.571)
ob_group_0.scale = (1.23, 1.596, 1.587)
ob_group_1.parent = ob_sketchup
ob_group_1.location = (29.0, 1.113, 19.0)
ob_group_1.rotation_euler = (3.142, -0.0, 0.0)
ob_group_1.scale = (-1.0, -1.0, -1.0)
ob_group_1_001.parent = ob_sketchup
ob_group_1_001.location = (29.0, 1.113, 19.0)
ob_group_1_001.rotation_euler = (3.142, -0.0, 0.0)
ob_group_1_001.scale = (-1.0, -1.0, -1.0)
ob_group_1_002.parent = ob_sketchup
ob_group_1_002.location = (29.0, 1.113, 19.0)
ob_group_1_002.rotation_euler = (3.142, -0.0, 0.0)
ob_group_1_002.scale = (-1.0, -1.0, -1.0)
ob_group_1_003.parent = ob_sketchup
ob_group_1_003.location = (29.0, 1.113, 19.0)
ob_group_1_003.rotation_euler = (3.142, -0.0, 0.0)
ob_group_1_003.scale = (-1.0, -1.0, -1.0)
ob_group_3.parent = ob_sketchup
ob_group_3.location = (3.0, 1.113, 34.0)
ob_group_3_001.parent = ob_sketchup
ob_group_3_001.location = (3.0, 1.113, 34.0)
ob_group_3_002.parent = ob_sketchup
ob_group_3_002.location = (3.0, 1.113, 34.0)
ob_group_3_003.parent = ob_sketchup
ob_group_3_003.location = (3.0, 1.113, 34.0)
ob_group_4.parent = ob_sketchup
ob_group_4.location = (5.0, 1.113, 83.0)
ob_group_4_001.parent = ob_sketchup
ob_group_4_001.location = (5.0, 1.113, 83.0)
ob_group_5.parent = ob_sketchup
ob_group_5.location = (2.132e-13, 15.11, 1.544e-14)
ob_group_6.parent = ob_sketchup
ob_group_6.location = (17.0, 1.113, 43.5)
ob_group_22.location = (8.306, 15.38, 4.441e-15)
ob_group_22.rotation_euler = (0.0, 0.0, -3.142)
ob_group_29.parent = ob_sketchup
ob_group_29.location = (3.0, 1.113, 64.0)
ob_group_29_001.parent = ob_sketchup
ob_group_29_001.location = (3.0, 1.113, 64.0)
ob_group_29_002.parent = ob_sketchup
ob_group_29_002.location = (3.0, 1.113, 64.0)
ob_group_29_003.parent = ob_sketchup
ob_group_29_003.location = (3.0, 1.113, 64.0)
ob_group_31.parent = ob_sketchup
ob_group_31.location = (29.0, 1.113, 49.0)
ob_group_31.rotation_euler = (3.142, -0.0, 0.0)
ob_group_31.scale = (-1.0, -1.0, -1.0)
ob_group_31_001.parent = ob_sketchup
ob_group_31_001.location = (29.0, 1.113, 49.0)
ob_group_31_001.rotation_euler = (3.142, -0.0, 0.0)
ob_group_31_001.scale = (-1.0, -1.0, -1.0)
ob_group_31_002.parent = ob_sketchup
ob_group_31_002.location = (29.0, 1.113, 49.0)
ob_group_31_002.rotation_euler = (3.142, -0.0, 0.0)
ob_group_31_002.scale = (-1.0, -1.0, -1.0)
ob_group_31_003.parent = ob_sketchup
ob_group_31_003.location = (29.0, 1.113, 49.0)
ob_group_31_003.rotation_euler = (3.142, -0.0, 0.0)
ob_group_31_003.scale = (-1.0, -1.0, -1.0)
ob_group_32.parent = ob_sketchup
ob_group_32.location = (3.0, 1.113, 58.5)
ob_group_33.parent = ob_sketchup
ob_group_33.location = (3.0, 1.113, 28.5)
ob_instance_0.parent = ob_sketchup
ob_instance_0.location = (23.51, 3.536, 44.79)
ob_instance_0.rotation_euler = (-1.804e-17, -1.423e-17, 1.571)
ob_instance_0.scale = (0.3, 0.3, 0.3)
ob_instance_1.parent = ob_sketchup
ob_instance_1.location = (9.511, 3.536, 59.79)
ob_instance_1.rotation_euler = (-1.804e-17, -1.423e-17, 1.571)
ob_instance_1.scale = (0.3, 0.3, 0.3)
ob_instance_2.parent = ob_sketchup
ob_instance_2.location = (1.077, 27.4, 35.5)
ob_instance_2.rotation_euler = (0.0, 0.0, -1.309)
ob_instance_4.parent = ob_sketchup
ob_instance_4.location = (1.365, 21.28, 39.08)
ob_instance_4.rotation_euler = (1.898e-17, -2.805e-17, 0.08727)
ob_instance_5.parent = ob_sketchup
ob_instance_5.location = (9.511, 3.536, 29.79)
ob_instance_5.rotation_euler = (-1.804e-17, -1.423e-17, 1.571)
ob_instance_5.scale = (0.3, 0.3, 0.3)
ob_instance_6.parent = ob_sketchup
ob_instance_6.location = (1.365, 21.28, 69.08)
ob_instance_6.rotation_euler = (1.898e-17, -2.805e-17, 0.08727)
ob_instance_7.parent = ob_sketchup
ob_instance_7.location = (35.7, 6.842, 57.28)
ob_instance_7.rotation_euler = (-6.722e-18, -4.544e-17, 1.571)
ob_instance_7.scale = (0.41, 0.41, 0.41)
ob_instance_37.parent = ob_sketchup
ob_instance_37.location = (23.51, 3.536, 14.79)
ob_instance_37.rotation_euler = (-1.804e-17, -1.423e-17, 1.571)
ob_instance_37.scale = (0.3, 0.3, 0.3)
ob_instance_38.parent = ob_sketchup
ob_instance_38.location = (1.077, 27.4, 65.5)
ob_instance_38.rotation_euler = (0.0, 0.0, -1.309)
ob_instance_39.parent = ob_sketchup
ob_instance_39.location = (-12.57, 27.35, 50.5)
ob_instance_39.rotation_euler = (0.0, 0.0, -1.309)
ob_instance_40.parent = ob_sketchup
ob_instance_40.location = (15.36, 21.28, 24.08)
ob_instance_40.rotation_euler = (1.898e-17, -2.805e-17, 0.08727)
ob_instance_41.parent = ob_sketchup
ob_instance_41.location = (21.7, 6.842, 23.28)
ob_instance_41.rotation_euler = (-6.722e-18, -4.544e-17, 1.571)
ob_instance_41.scale = (0.41, 0.41, 0.41)

# ---- collection membership
col_collection.objects.link(ob_sketchup)
col_collection.objects.link(ob_group_0)
col_collection.objects.link(ob_group_1)
col_collection.objects.link(ob_group_1_001)
col_collection.objects.link(ob_group_1_002)
col_collection.objects.link(ob_group_1_003)
col_collection.objects.link(ob_group_3)
col_collection.objects.link(ob_group_3_001)
col_collection.objects.link(ob_group_3_002)
col_collection.objects.link(ob_group_3_003)
col_collection.objects.link(ob_group_4)
col_collection.objects.link(ob_group_4_001)
col_collection.objects.link(ob_group_5)
col_collection.objects.link(ob_group_6)
col_collection.objects.link(ob_group_22)
col_collection.objects.link(ob_group_29)
col_collection.objects.link(ob_group_29_001)
col_collection.objects.link(ob_group_29_002)
col_collection.objects.link(ob_group_29_003)
col_collection.objects.link(ob_group_31)
col_collection.objects.link(ob_group_31_001)
col_collection.objects.link(ob_group_31_002)
col_collection.objects.link(ob_group_31_003)
col_collection.objects.link(ob_group_32)
col_collection.objects.link(ob_group_33)
col_collection.objects.link(ob_instance_0)
col_collection.objects.link(ob_instance_1)
col_collection.objects.link(ob_instance_2)
col_collection.objects.link(ob_instance_4)
col_collection.objects.link(ob_instance_5)
col_collection.objects.link(ob_instance_6)
col_collection.objects.link(ob_instance_7)
col_collection.objects.link(ob_instance_37)
col_collection.objects.link(ob_instance_38)
col_collection.objects.link(ob_instance_39)
col_collection.objects.link(ob_instance_40)
col_collection.objects.link(ob_instance_41)

# ---- scene / render settings (as saved in the file)
scene.frame_start = 1; scene.frame_end = 250; scene.frame_set(1)
scene.render.engine = 'BLENDER_EEVEE_NEXT'
scene.cycles.sampling_pattern = 'TABULATED_SOBOL'
scene.cycles.use_light_tree = False
scene.view_settings.view_transform = 'Filmic'
bpy.context.view_layer.update()

# ---- added for rendering (the .blend has no active camera and no usable light): camera, sun
cam_auto = bpy.data.cameras.new('AutoCamera')
cam_auto.lens = 50.0
cam_auto.sensor_width = 36.0
cam_auto.clip_end = 1000.0
ob_auto_camera = bpy.data.objects.new('AutoCamera', cam_auto)
scene.collection.objects.link(ob_auto_camera)
ob_auto_camera.location = (3.07726, -3.0131, 3.50829)
ob_auto_camera.rotation_euler = (1.09748, -7.21219e-08, 0.694738)
scene.camera = ob_auto_camera
light_auto_sun = bpy.data.lights.new('AutoSun', 'SUN')
light_auto_sun.energy = 3.0
light_auto_sun.angle = 0.0523599
ob_auto_sun = bpy.data.objects.new('AutoSun', light_auto_sun)
scene.collection.objects.link(ob_auto_sun)
ob_auto_sun.rotation_euler = (0.872665, 0.174533, 0.523599)
bpy.context.view_layer.update()
